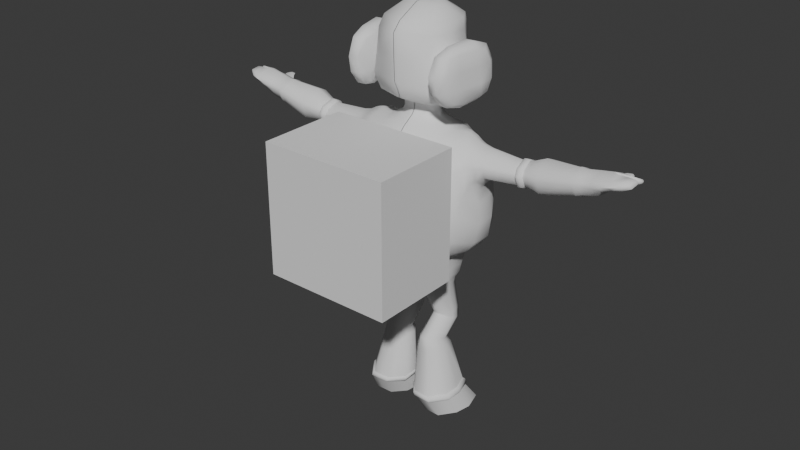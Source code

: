 # Source: Dagobert.blend  (saved by Blender 4.0.36; exported with 4.5.12 LTS)
import bpy
from mathutils import Matrix  # noqa: F401  (used for matrix-valued properties, if any)

bpy.ops.wm.read_factory_settings(use_empty=True)
scene = bpy.context.scene
scene.name = 'Scene'

# ---- collections
col_collection = bpy.data.collections.new('Collection'); scene.collection.children.link(col_collection)

# ---- node groups
ng_auto_smooth = bpy.data.node_groups.new('Auto Smooth', 'GeometryNodeTree')
_s = ng_auto_smooth.interface.new_socket(name='Geometry', in_out='OUTPUT', socket_type='NodeSocketGeometry')
_s = ng_auto_smooth.interface.new_socket(name='Geometry', in_out='INPUT', socket_type='NodeSocketGeometry')
_s = ng_auto_smooth.interface.new_socket(name='Angle', in_out='INPUT', socket_type='NodeSocketFloat')
_s.subtype = 'ANGLE'
_s.min_value = 0.0
_s.max_value = 3.142
ng_auto_smooth.is_modifier = True
_N = ng_auto_smooth.nodes; _L = ng_auto_smooth.links
n0 = _N.new('NodeGroupOutput'); n0.name = 'Group Output'; n0.location = (480, -100)
n1 = _N.new('NodeGroupInput'); n1.name = 'Group Input'; n1.location = (-420, -300)
n2 = _N.new('NodeGroupInput'); n2.name = 'Group Input.001'; n2.location = (-60, -100)
n3 = _N.new('GeometryNodeSetShadeSmooth'); n3.name = 'Set Shade Smooth'; n3.location = (120, -100)
n3.domain = 'EDGE'
n4 = _N.new('GeometryNodeSetShadeSmooth'); n4.name = 'Set Shade Smooth.001'; n4.location = (300, -100)
n5 = _N.new('GeometryNodeInputMeshEdgeAngle'); n5.name = 'Edge Angle'; n5.location = (-420, -220)
n6 = _N.new('GeometryNodeInputEdgeSmooth'); n6.name = 'Is Edge Smooth'; n6.location = (-60, -160)
n7 = _N.new('GeometryNodeInputShadeSmooth'); n7.name = 'Is Face Smooth'; n7.location = (-240, -340)
n8 = _N.new('FunctionNodeBooleanMath'); n8.name = 'Boolean Math'; n8.location = (-60, -220)
n9 = _N.new('FunctionNodeCompare'); n9.name = 'Compare'; n9.location = (-240, -180)
n9.operation = 'LESS_EQUAL'
_L.new(n5.outputs[0], n9.inputs[0])
_L.new(n4.outputs[0], n0.inputs[0])
_L.new(n1.outputs[1], n9.inputs[1])
_L.new(n9.outputs[0], n8.inputs[0])
_L.new(n7.outputs[0], n8.inputs[1])
_L.new(n2.outputs[0], n3.inputs[0])
_L.new(n6.outputs[0], n3.inputs[1])
_L.new(n3.outputs[0], n4.inputs[0])
_L.new(n8.outputs[0], n3.inputs[2])
n0.is_active_output = True

# ---- world
world_world = bpy.data.worlds.new('World'); scene.world = world_world
world_world.use_nodes = True; world_world.node_tree.nodes.clear()
_N = world_world.node_tree.nodes; _L = world_world.node_tree.links
n0 = _N.new('ShaderNodeOutputWorld'); n0.name = 'World Output'; n0.location = (300, 300)
n1 = _N.new('ShaderNodeBackground'); n1.name = 'Background'; n1.location = (10, 300)
n1.inputs[0].default_value = (0.05088, 0.05088, 0.05088, 1.0)
_L.new(n1.outputs[0], n0.inputs[0])
n0.is_active_output = True
world_world.color = (0.05088, 0.05088, 0.05088)
world_world.use_sun_shadow = False
world_world.sun_shadow_jitter_overblur = 0.0

# ---- meshes
me_cube_001 = bpy.data.meshes.new('Cube.001')
me_cube_001.from_pydata([(-0.4032, -0.7068, 0.6945), (-0.4054, 0.6933, 0.6956), (-1.681, -0.1648, 2.266), (-0.5444, -0.7241, 1.902), (-0.5714, 0.7664, 1.704), (-1.676, 0.1331, 2.269), (-1.708, 0.1466, 2.045), (-0.06156, 0.795, 0.6885), (-0.05813, -0.8033, 0.6909), (-0.06089, -0.848, 1.798), (-0.06171, 0.9148, 1.709), (-0.7939, -0.1294, 0.6766), (-1.706, -0.1692, 2.043), (-1.696, 0.1892, 2.179), (-1.66, 0.002906, 2.33), (-0.4742, -0.3981, 0.475), (-0.5855, 0.8599, 1.391), (-1.694, -0.2139, 2.176), (-1.714, -0.002724, 1.97), (-0.5831, -0.8102, 1.391), (-0.06145, 1.035, 1.403), (-0.0575, -0.9048, 1.34), (-1.111, -0.1423, 1.264), (-0.6508, -0.464, 0.6916), (-0.05532, -0.4321, 2.521), (-0.05925, -0.713, 0.5547), (-0.8721, -0.5363, 2.062), (-0.9463, -0.483, 1.43), (-0.8186, 0.5177, 1.714), (-0.6463, 0.4851, 0.6837), (-0.0618, 0.3797, 2.515), (-0.06169, 0.6589, 0.5534), (-0.2307, -0.1384, 2.696), (-0.9056, 0.4714, 1.419), (-0.5411, -0.4458, 0.5834), (-0.684, -0.1158, 0.5922), (-0.5478, 0.4545, 0.5817), (-0.2232, 0.09759, 2.695), (-0.2916, -0.04071, 2.688), (-0.05543, 0.1821, 2.705), (-0.06267, 0.4931, 0.2545), (-0.09255, -0.1019, -0.008011), (-0.05537, -0.2134, 2.711), (-0.0612, -0.521, 0.282), (-0.3434, -0.2107, 2.538), (-0.3196, 0.1823, 2.543), (-0.4416, -0.3659, 0.323), (-0.5857, -0.06494, 0.3403), (-0.466, 0.3936, 0.2987), (-0.6107, -0.08842, 0.494), (-0.05534, -0.3315, 2.588), (-0.457, -0.05232, 2.526), (-0.05543, 0.275, 2.597), (-0.06206, 0.5592, 0.427), (-0.4839, 0.4281, 0.4671), (-0.06051, -0.6166, 0.4266), (-1.796, -0.001501, 1.951), (-2.968, -0.2188, 2.352), (-1.793, 0.08563, 1.995), (-1.789, 0.1715, 2.039), (-1.777, 0.2195, 2.195), (-1.757, 0.1528, 2.301), (-1.75, 0.07818, 2.338), (-1.743, 0.00294, 2.371), (-1.79, -0.1986, 2.038), (-2.663, -0.212, 2.327), (-2.928, 0.338, 2.272), (-2.65, -0.1718, 2.41), (-2.628, 0.004773, 2.479), (-2.645, 0.1335, 2.424), (-2.675, 0.1957, 2.324), (-2.698, 0.1658, 2.212), (-2.683, 0.005219, 2.117), (-2.676, -0.1643, 2.192), (-3.073, 0.01908, 2.365), (-2.967, -0.21, 2.465), (-3.003, 0.02405, 2.54), (-2.987, 0.1348, 2.483), (-2.997, 0.1677, 2.372), (-2.937, 0.1627, 2.248), (-2.905, -0.003895, 2.215), (-2.899, -0.141, 2.24), (-2.924, 0.3858, 2.366), (-3.048, 0.3388, 2.38), (-3.05, 0.2728, 2.282), (-2.985, 0.4299, 2.281), (-2.985, 0.4722, 2.358), (-3.074, 0.422, 2.372), (-3.077, 0.3624, 2.298), (-3.084, 0.04373, 2.535), (-3.139, 0.04876, 2.404), (-3.087, 0.1512, 2.495), (-3.129, 0.1698, 2.402), (-3.112, -0.2052, 2.392), (-3.152, 0.008455, 2.397), (-3.075, -0.1893, 2.49), (-3.075, 0.0007337, 2.532), (-3.307, 0.0979, 2.508), (-3.327, 0.1139, 2.449), (-3.321, 0.1713, 2.479), (-3.328, 0.176, 2.432), (-3.322, -0.09997, 2.443), (-3.329, 0.02843, 2.464), (-3.302, -0.1391, 2.513), (-3.31, 0.005538, 2.529), (-3.251, 0.1649, 2.476), (-3.23, 0.065, 2.533), (-3.28, 0.1868, 2.409), (-3.302, 0.08498, 2.445), (-3.281, 0.02566, 2.439), (-3.218, -0.004644, 2.54), (-3.236, -0.178, 2.419), (-3.197, -0.1788, 2.51), (-2.074, 0.2725, 2.245), (-2.086, 0.2143, 2.056), (-2.093, 0.006337, 1.947), (-2.086, -0.2333, 2.054), (-2.053, 0.1886, 2.378), (-2.038, 0.006337, 2.459), (-2.074, -0.2923, 2.245), (-2.061, -0.2291, 2.363), (-0.06238, 0.3785, 0.09136), (-0.05264, -0.1304, 0.04898), (-0.06045, -0.4177, 0.1397), (-0.3923, -0.3575, 0.1788), (-0.5614, -0.05464, 0.1967), (-0.4517, 0.3218, 0.1582), (-0.5363, -0.04389, 0.1027), (-0.2363, 0.2587, 0.017), (-0.4537, 0.2418, 0.08234), (-0.3891, -0.2977, 0.06577), (-0.1308, -0.3058, 0.02618), (-0.244, 0.06955, -0.9269), (-0.447, 0.05713, -0.9144), (-0.4797, -0.2092, -0.8355), (-0.1378, -0.09173, -0.06816), (-0.3831, -0.37, -0.8145), (-0.2667, -0.3615, -0.8206), (-0.2404, 0.2292, -0.0633), (-0.4503, 0.2184, -0.03474), (-0.4971, -0.01911, -0.02956), (-0.3875, -0.228, -0.04732), (-0.1717, -0.23, -0.05843), (-0.1386, -0.2176, -0.8914), (-0.0966, -0.215, -1.036), (-0.5395, -0.2047, -1.012), (-0.2007, 0.1052, -1.02), (-0.4979, 0.08824, -1.011), (-0.4102, -0.3656, -1.021), (-0.225, -0.3583, -1.028), (-0.1828, -0.1125, -2.132), (-0.7796, -0.1009, -2.107), (-0.3066, 0.4508, -2.108), (-0.7466, 0.4453, -2.102), (-0.6053, -0.3387, -2.109), (-0.3449, -0.3241, -2.116), (-0.2363, 0.3416, -0.5082), (-0.4424, 0.3287, -0.5032), (-0.4966, 0.1143, -0.5056), (-0.3941, -0.03098, -0.5158), (-0.2499, -0.02656, -0.5256), (-0.1404, 0.1129, -0.5299), (-0.2278, 0.343, -0.7074), (-0.4525, 0.3323, -0.6942), (-0.5082, 0.1143, -0.6175), (-0.3924, -0.03551, -0.5484), (-0.2509, -0.03284, -0.5548), (-0.1302, 0.1022, -0.634), (-0.7439, -0.2676, -1.799), (-0.5623, -0.5052, -1.804), (-0.2776, 0.2447, -1.814), (-0.6824, 0.2319, -1.8), (-0.1278, -0.2797, -1.83), (-0.2993, -0.4903, -1.812), (-0.5576, -0.5293, -1.778), (-0.6879, 0.2596, -1.782), (-0.2772, -0.5131, -1.787), (-0.7589, -0.2728, -1.773), (-0.2583, 0.2693, -1.803), (-0.09381, -0.2853, -1.809), (-0.5458, -0.5278, -1.735), (-0.666, 0.2491, -1.716), (-0.2588, -0.5131, -1.743), (-0.7392, -0.2707, -1.724), (-0.2353, 0.2663, -1.724), (-0.06922, -0.286, -1.753), (-0.5271, -0.504, -1.713), (-0.6422, 0.2174, -1.696), (-0.2624, -0.4902, -1.721), (-0.7089, -0.265, -1.704), (-0.2427, 0.2321, -1.7), (-0.08557, -0.2787, -1.727), (-0.3158, -0.6455, 0.5695), (-0.3383, 0.6023, 0.573), (-0.2382, -0.5001, 0.303), (-0.278, 0.4792, 0.2727), (-0.263, -0.5667, 0.4523), (-0.2902, 0.5354, 0.4515), (-0.2151, -0.4552, 0.1561), (-0.2661, 0.3732, 0.1128), (-0.3462, 0.2673, 0.04858), (-0.2315, -0.3587, 0.03966), (-0.3489, 0.2548, -0.05197), (-0.2497, -0.2675, -0.05351), (-0.3433, 0.1325, -0.9331), (-0.3239, -0.369, -0.8174), (-0.3489, 0.1095, -1.02), (-0.3316, -0.3645, -1.026), (-0.5034, -0.1042, -2.124), (-0.523, 0.5269, -2.11), (-0.4976, -0.331, -2.114), (-0.3219, -0.03941, -0.5225), (-0.3407, 0.3498, -0.5043), (-0.342, 0.3531, -0.706), (-0.3196, -0.04147, -0.5476), (-0.4528, -0.4988, -1.808), (-0.4771, 0.2474, -1.804), (-0.4689, 0.2722, -1.791), (-0.4424, -0.5226, -1.783), (-0.4251, -0.5218, -1.739), (-0.4512, 0.2642, -1.719), (-0.4421, 0.2319, -1.698), (-0.4174, -0.4984, -1.717), (-0.7959, 0.1849, 0.6656), (-1.668, 0.06831, 2.302), (-1.711, 0.07277, 2.008), (-1.111, 0.1421, 1.273), (-0.6835, 0.1906, 0.5812), (-0.151, 0.1231, -0.006401), (-0.2724, 0.02819, 2.69), (-0.5743, 0.1999, 0.3234), (-0.6027, 0.1986, 0.4808), (-0.4272, 0.06204, 2.531), (-1.765, -0.1922, 2.295), (-1.778, -0.248, 2.194), (-2.636, 0.06933, 2.452), (-2.679, 0.07877, 2.155), (-2.972, 0.08047, 2.515), (-2.912, 0.0905, 2.226), (-3.029, 0.1106, 2.367), (-3.08, 0.09636, 2.524), (-3.136, 0.1097, 2.383), (-3.319, 0.1339, 2.495), (-3.332, 0.1469, 2.437), (-3.291, 0.1362, 2.404), (-3.236, 0.1048, 2.512), (-2.089, 0.1103, 2.001), (-2.045, 0.09745, 2.419), (-0.05561, 0.2328, 0.02851), (-0.5509, 0.1787, 0.1778), (-0.518, 0.1179, 0.09792), (-0.486, 0.1037, -0.02565), (-0.1597, 0.1049, -0.06962), (-0.4983, -0.08328, -0.8832), (-0.1282, -0.07626, -0.9066), (-0.5495, -0.06612, -1.01), (-0.09354, -0.05838, -1.026), (-0.8275, 0.1498, -2.108), (-0.1429, 0.1475, -2.127), (-0.1748, 0.2295, -0.518), (-0.4807, 0.2173, -0.5044), (-0.4913, 0.2198, -0.655), (-0.165, 0.2267, -0.674), (-0.754, -0.02293, -1.799), (-0.1299, -0.0219, -1.827), (-0.1038, -0.01111, -1.812), (-0.7659, -0.01164, -1.775), (-0.7442, -0.01514, -1.719), (-0.07478, -0.01149, -1.744), (-0.0877, -0.0251, -1.716), (-0.7179, -0.02829, -1.701), (-0.5124, 0.1469, -2.135), (-0.2963, -0.03359, 2.775), (-0.235, -0.1376, 2.782), (-0.05538, -0.2179, 2.801), (-0.2214, 0.1182, 2.776), (-0.05545, 0.2239, 2.763), (-0.2734, 0.03693, 2.778), (-0.07361, 0.1029, 4.2), (-0.07361, 0.0, 4.2), (-0.282, 0.0, 4.173), (-0.232, -0.1058, 4.179), (-0.07361, -0.1768, 4.2), (-0.2336, 0.1326, 4.179), (-0.07361, 0.2058, 4.2), (-0.2578, 0.06631, 4.176), (-0.4101, -0.3612, 3.997), (-0.07361, -0.5249, 4.021), (-0.5204, -0.1088, 3.984), (-0.4935, 0.1967, 3.987), (-0.3633, 0.4044, 3.995), (-0.07361, 0.534, 4.021), (-0.4855, -0.3459, 2.924), (-0.5527, 0.2112, 2.913), (-0.05548, 0.5754, 2.849), (-0.05537, -0.521, 2.951), (-0.6062, -0.1045, 2.913), (-0.2953, 0.4156, 2.843), (-0.264, -0.1583, 2.602), (-0.2506, 0.1187, 2.61), (-0.3311, -0.04653, 2.589), (-0.05543, 0.2064, 2.653), (-0.05536, -0.2547, 2.642), (-0.3249, 0.03604, 2.594), (-0.05539, -0.5739, 3.086), (-0.6384, -0.1103, 3.035), (-0.4021, 0.4922, 3.051), (-0.5058, -0.3985, 3.055), (-0.6113, 0.2312, 3.037), (-0.05548, 0.6365, 3.09), (-0.312, -0.2354, 2.842), (-0.362, 0.07844, 2.795), (-0.05546, 0.4005, 2.762), (-0.05538, -0.354, 2.864), (-0.3958, -0.04159, 2.834), (-0.2184, 0.2662, 2.762), (-0.05541, -0.6351, 3.21), (-0.6388, -0.1047, 3.159), (-0.4124, 0.4971, 3.225), (-0.5092, -0.4565, 3.181), (-0.6177, 0.2304, 3.165), (-0.05559, 0.5986, 3.277), (-0.05546, -0.6507, 3.591), (-0.5826, -0.1114, 3.502), (-0.3805, 0.4561, 3.57), (-0.446, -0.4673, 3.555), (-0.5426, 0.2299, 3.511), (-0.05548, 0.5986, 3.624), (-0.07361, -0.6558, 3.88), (-0.5199, -0.1189, 3.83), (-0.3611, 0.4533, 3.86), (-0.4101, -0.471, 3.854), (-0.4908, 0.2227, 3.833), (-0.07361, 0.5986, 3.892), (-0.5657, -0.296, 3.468), (-0.5792, -0.2939, 3.244), (-0.6309, -0.0111, 3.217), (-0.6112, -0.00927, 3.442), (-0.8758, -0.3484, 3.452), (-0.8929, -0.3245, 3.221), (-0.9476, 0.008078, 3.228), (-0.9302, -0.01442, 3.46), (-0.5916, -0.3283, 3.676), (-0.63, 0.01016, 3.694), (-0.8586, -0.3719, 3.682), (-0.9128, -0.03763, 3.692), (-0.6184, -0.2536, 3.012), (-0.66, 0.06281, 3.048), (-0.8963, -0.3064, 3.012), (-0.937, 0.01679, 3.038), (-0.5745, -0.5311, 3.436), (-0.5801, -0.4947, 3.206), (-0.8367, -0.5851, 3.447), (-0.8539, -0.5562, 3.217), (-0.8292, -0.4986, 3.655), (-0.5765, -0.5131, 3.644), (-0.5918, -0.4359, 3.021), (-0.8714, -0.4453, 3.031), (-0.6747, 0.2524, 3.25), (-0.6699, 0.2374, 3.471), (-0.9629, 0.2196, 3.249), (-0.951, 0.2061, 3.47), (-0.6603, 0.1812, 3.682), (-0.9381, 0.08645, 3.68), (-0.9645, 0.1278, 3.09), (-0.6745, 0.2322, 3.094), (-1.201, -0.2026, 2.0), (-1.021, -0.2713, 1.893), (-1.173, 0.1559, 2.271), (-0.9326, 0.2622, 2.2), (-1.16, -0.2102, 2.295), (-0.9211, -0.2516, 2.347), (-1.018, 0.1627, 1.806), (-1.239, 0.1265, 1.999), (-0.9965, -0.3525, 2.141), (-1.208, -0.2779, 2.16), (-0.881, 0.00168, 2.455), (-1.119, -0.001722, 2.367), (-1.191, -0.0506, 1.917), (-1.057, -0.09055, 1.73), (-0.9864, 0.2696, 1.894), (-1.207, 0.1964, 2.177), (-1.138, 0.0855, 2.332), (-0.9066, 0.1489, 2.36), (-1.214, 0.04282, 1.95), (-1.047, 0.04636, 1.768), (-1.87, -0.2213, 2.206), (-1.81, -0.2115, 2.196), (-1.798, -0.1647, 2.282), (-1.858, -0.173, 2.295), (-1.776, 0.003072, 2.348), (-1.837, 0.003287, 2.367), (-1.852, 0.1393, 2.305), (-1.791, 0.1318, 2.288), (-1.811, 0.189, 2.196), (-1.873, 0.2006, 2.207), (-1.823, 0.1478, 2.063), (-1.884, 0.157, 2.066), (-1.89, 0.0015, 1.985), (-1.829, 0.0001932, 1.987), (-1.822, -0.1688, 2.062), (-1.883, -0.1772, 2.065), (-1.783, 0.06775, 2.319), (-1.844, 0.07145, 2.337), (-1.826, 0.07446, 2.025), (-1.887, 0.07941, 2.026), (-1.706, 0.1536, 2.291), (-1.74, 0.08466, 1.986), (-1.737, 0.1704, 2.03), (-1.698, 0.07895, 2.329), (-1.725, 0.2189, 2.186), (-1.691, 0.003122, 2.363), (-1.712, -0.1931, 2.287), (-1.724, -0.2499, 2.184), (-1.736, -0.1991, 2.028), (-1.743, -0.002935, 1.942), (-0.4923, 0.861, 1.057), (-0.4498, 0.7833, 0.8359), (-0.06148, 0.9275, 0.843), (-0.06141, 1.028, 1.065), (-0.05661, -0.9081, 1.031), (-0.05711, -0.8691, 0.8336), (-0.9122, -0.144, 0.7718), (-1.043, -0.1593, 0.9466), (-0.4691, -0.7585, 0.8299), (-0.531, -0.8023, 1.036), (-0.8627, -0.5104, 1.02), (-0.7549, -0.4858, 0.8113), (-0.8664, 0.5199, 1.008), (-0.7489, 0.5123, 0.8011), (-1.05, 0.1584, 0.9413), (-0.9155, 0.1768, 0.7632), (-0.3468, -0.5129, 2.392), (-0.4449, -0.5917, 2.234), (-0.4154, 0.4581, 2.381), (-0.4523, 0.5674, 2.237), (-0.06183, 0.677, 2.191), (-0.06181, 0.5215, 2.391), (-0.06162, -0.5653, 2.396), (-0.06176, -0.699, 2.164), (-0.5591, -0.05442, 2.48), (-0.7124, -0.02894, 2.504), (-0.7184, -0.3155, 2.407), (-0.4561, -0.318, 2.455), (-0.6699, 0.3883, 2.274), (-0.4394, 0.298, 2.448), (-0.7054, 0.1532, 2.467), (-0.5471, 0.1001, 2.475), (-0.05896, -0.7405, 0.5947), (-0.7126, -0.1198, 0.6189), (-0.5695, -0.4532, 0.6161), (-0.06164, 0.6944, 0.5933), (-0.5721, 0.4635, 0.6135), (-0.7125, 0.1894, 0.6079), (-0.3554, 0.6259, 0.6098), (-0.3383, -0.6659, 0.6062), (-0.4915, -0.4271, 0.5478), (-0.06182, 0.5836, 0.5092), (-0.4966, 0.4373, 0.545), (-0.6305, -0.1015, 0.5657), (-0.06023, -0.6649, 0.5026), (-0.2994, 0.5533, 0.5321), (-0.2755, -0.6116, 0.5257), (-0.6228, 0.1955, 0.5529), (-2.604, 0.1672, 2.175), (-2.602, -0.1851, 2.167), (-2.569, 0.1495, 2.424), (-2.59, -0.2319, 2.318), (-2.59, 0.2152, 2.317), (-2.609, 0.004974, 2.082), (-2.555, 0.004974, 2.488), (-2.578, -0.183, 2.411), (-2.606, 0.08746, 2.125), (-2.562, 0.07725, 2.456), (-2.545, 0.2092, 2.31), (-2.565, 0.005442, 2.083), (-2.51, 0.005442, 2.475), (-2.534, -0.1748, 2.401), (-2.558, 0.1647, 2.166), (-2.558, -0.178, 2.164), (-2.525, 0.145, 2.413), (-2.546, -0.2232, 2.31), (-2.562, 0.08506, 2.124), (-2.518, 0.0752, 2.444), (-0.6965, -0.0141, 3.785), (-0.651, -0.3585, 3.756), (-0.6859, -0.2542, 2.931), (-0.7356, 0.05774, 2.97), (-0.6078, -0.6931, 3.421), (-0.6159, -0.6514, 3.191), (-0.6211, -0.5874, 3.662), (-0.6453, -0.4862, 2.984), (-0.7709, 0.3484, 3.485), (-0.7748, 0.352, 3.268), (-0.7379, 0.2195, 3.707), (-0.766, 0.2717, 3.075), (-0.836, -0.03462, 3.793), (-0.8102, -0.2704, 2.932), (-0.7457, -0.6738, 3.192), (-0.774, -0.5049, 2.985), (-0.8865, 0.3318, 3.485), (-0.8674, 0.2051, 3.71), (-0.7851, -0.3781, 3.761), (-0.8545, 0.04326, 2.971), (-0.7377, -0.7146, 3.423), (-0.7514, -0.6078, 3.664), (-0.8887, 0.3347, 3.268), (-0.8817, 0.2563, 3.076), (-0.004096, 0.7949, 0.6885), (-0.003846, -0.8049, 0.6906), (-0.004032, -0.8489, 1.798), (-0.004096, 0.9147, 1.709), (-0.004096, 1.035, 1.403), (-0.003804, -0.9056, 1.34), (-0.004084, -0.4322, 2.521), (-0.003921, -0.7142, 0.5544), (-0.004093, 0.3795, 2.515), (-0.004096, 0.6587, 0.5534), (-0.004092, 0.182, 2.705), (-0.004096, 0.493, 0.2544), (-0.004088, -0.2135, 2.711), (-0.004047, -0.5215, 0.2817), (-0.004086, -0.3316, 2.588), (-0.004092, 0.2749, 2.597), (-0.004096, 0.5591, 0.427), (-0.004005, -0.6177, 0.4263), (-0.004096, 0.3786, 0.0912), (-0.004096, -0.1311, 0.04729), (-0.00408, -0.4173, 0.139), (-0.004096, 0.232, 0.02763), (-0.004089, -0.218, 2.801), (-0.004093, 0.2238, 2.763), (-0.004096, 0.1029, 4.2), (-0.004096, 0.0, 4.2), (-0.004096, -0.1768, 4.2), (-0.004096, 0.2058, 4.2), (-0.004096, -0.5249, 4.021), (-0.004096, 0.534, 4.021), (-0.004095, 0.5754, 2.849), (-0.004088, -0.5209, 2.951), (-0.004092, 0.2062, 2.653), (-0.004087, -0.2548, 2.642), (-0.004089, -0.5739, 3.086), (-0.004096, 0.6365, 3.09), (-0.004094, 0.4004, 2.762), (-0.004088, -0.354, 2.864), (-0.004091, -0.6351, 3.21), (-0.004096, 0.5986, 3.277), (-0.004095, -0.6507, 3.591), (-0.004096, 0.5986, 3.624), (-0.004096, -0.6558, 3.88), (-0.004096, 0.5986, 3.892), (-0.004096, 0.9275, 0.843), (-0.004096, 1.028, 1.065), (-0.003744, -0.9092, 1.031), (-0.003778, -0.8706, 0.8333), (-0.004095, 0.6769, 2.191), (-0.004094, 0.5213, 2.391), (-0.004081, -0.5654, 2.396), (-0.004091, -0.6992, 2.164), (-0.003902, -0.7419, 0.5944), (-0.004096, 0.6942, 0.5934), (-0.004096, 0.5835, 0.5092), (-0.003987, -0.6664, 0.5022), (-1.096, -0.242, 1.939), (-1.084, -0.322, 2.149), (-1.1, -0.08115, 1.836), (-1.027, 0.2173, 2.225), (-1.057, 0.2234, 2.018), (-0.9855, 0.1341, 2.335), (-0.9955, -0.2359, 2.326), (-0.9696, 0.001237, 2.403), (-1.11, 0.02832, 1.859), (-1.095, 0.1098, 1.902), (-0.9832, -0.3741, 1.718), (-0.9343, -0.4175, 2.103), (-1.077, -0.1287, 1.557), (-0.9558, 0.3551, 1.793), (-1.07, 0.1069, 1.591), (-1.0, 0.277, 1.663), (-0.8244, 0.1573, 2.412), (-0.8054, -0.01375, 2.489), (-0.8408, -0.2834, 2.377), (-0.8514, 0.3041, 2.226), (-1.689, -0.1962, 2.209), (-1.689, 0.1689, 2.211), (-2.658, -0.1982, 2.357), (-2.659, 0.1716, 2.364), (-2.964, -0.245, 2.412), (-3.084, 0.02611, 2.463), (-3.006, 0.1551, 2.42), (-3.135, 0.02587, 2.471), (-3.106, 0.1764, 2.44), (-3.087, -0.2384, 2.436), (-3.135, 0.03385, 2.471), (-3.325, 0.1058, 2.479), (-3.331, 0.1795, 2.455), (-3.317, -0.1338, 2.48), (-3.33, 0.02828, 2.498), (-3.29, 0.06854, 2.497), (-3.269, 0.1921, 2.436), (-3.198, -0.2152, 2.464), (-3.285, 0.0415, 2.509), (-1.773, -0.2279, 2.231), (-1.77, 0.1955, 2.233), (-2.069, -0.2695, 2.287), (-2.066, 0.2422, 2.293), (-3.338, 0.1446, 2.467), (-0.9669, 0.2666, 2.005), (-1.194, 0.1817, 2.211), (-0.9541, -0.3172, 2.216), (-1.19, -0.2536, 2.209), (-1.866, -0.2039, 2.239), (-1.806, -0.1946, 2.227), (-1.865, 0.1785, 2.243), (-1.804, 0.1683, 2.23), (-1.718, 0.1954, 2.224), (-1.72, -0.2294, 2.221), (-0.5088, -0.677, 2.022), (-0.8166, -0.478, 2.186), (-0.06183, -0.8014, 1.932), (-0.7522, 0.4876, 1.986), (-0.5281, 0.6622, 2.044), (-0.06175, 0.7828, 1.994), (-2.586, -0.2143, 2.352), (-2.583, 0.1918, 2.356), (-2.538, 0.1861, 2.347), (-2.542, -0.2057, 2.343), (-0.004096, -0.8022, 1.932), (-0.004095, 0.7826, 1.994), (-1.052, -0.2912, 2.213), (-1.046, 0.2208, 2.093), (-0.9126, 0.3433, 1.968), (-0.8853, -0.3703, 2.202), (-3.052, 0.1556, 2.394), (-2.813, -0.197, 2.436), (-2.819, 0.007447, 2.514), (-2.82, 0.128, 2.466), (-2.852, 0.1899, 2.37), (-2.824, -0.2224, 2.344), (-2.796, -0.1654, 2.217), (-2.787, 0.001907, 2.147), (-2.802, 0.1535, 2.219), (-2.982, 0.3875, 2.391), (-2.977, 0.3096, 2.268), (-3.033, 0.4618, 2.37), (-3.029, 0.4091, 2.289), (-2.793, 0.07965, 2.18), (-2.809, 0.06615, 2.492), (-2.834, 0.1595, 2.405), (-2.821, -0.2191, 2.383), (-2.724, 0.2103, 2.271), (-3.071, 0.292, 2.331), (-3.041, 0.4572, 2.324), (-2.983, 0.4666, 2.313), (-2.99, 0.1692, 2.31), (-2.914, 0.3673, 2.312), (-3.087, 0.4024, 2.333), (-2.834, 0.2521, 2.246), (-2.833, 0.2773, 2.338), (-2.996, 0.2387, 2.36), (-2.989, 0.2289, 2.263), (-2.9, 0.2343, 2.242), (-2.915, 0.2653, 2.365), (-3.017, 0.227, 2.317), (-2.825, 0.2742, 2.287)], [], [(622, 435, 436, 623), (24, 443, 432, 438), (437, 434, 445, 30), (21, 9, 3, 19), (33, 28, 4, 16), (16, 4, 10, 20), (450, 34, 192, 455), (443, 44, 51, 440), (453, 227, 35, 449), (12, 366, 375, 17), (583, 369, 383, 580), (197, 53, 40, 195), (6, 373, 384, 225), (425, 19, 27, 426), (574, 576, 22, 27), (428, 33, 16, 416), (8, 421, 424, 0), (50, 44, 443, 24), (582, 442, 441, 581), (23, 427, 422, 11), (617, 412, 233, 603), (0, 424, 427, 23), (620, 439, 433, 618), (19, 3, 26, 27), (449, 35, 34, 450), (63, 62, 402, 390), (401, 386, 119, 116), (368, 5, 224, 382), (382, 224, 14, 377), (576, 379, 385, 578), (2, 370, 377, 14), (621, 444, 435, 622), (574, 575, 374, 367), (585, 5, 368, 609), (454, 193, 36, 452), (579, 372, 380, 577), (614, 395, 113, 606), (633, 582, 371, 610), (15, 49, 47, 46), (578, 385, 372, 579), (298, 32, 38, 300), (303, 232, 51, 300), (302, 298, 44, 50), (250, 129, 139, 251), (196, 15, 46, 194), (580, 383, 376, 581), (231, 54, 48, 230), (463, 458, 54, 231), (232, 447, 440, 51), (462, 456, 15, 196), (45, 445, 447, 232), (301, 299, 37, 39), (456, 459, 49, 15), (461, 457, 53, 197), (465, 467, 65, 73), (473, 466, 69, 235), (468, 464, 71, 70), (469, 465, 73, 72), (395, 397, 114, 113), (58, 56, 399, 404), (604, 60, 394, 615), (612, 389, 120, 605), (641, 640, 81, 80), (650, 635, 75, 588), (635, 636, 76, 75), (649, 638, 78, 590), (472, 469, 72, 236), (625, 468, 70, 587), (471, 470, 68, 67), (624, 471, 67, 586), (74, 57, 93, 94), (239, 238, 80, 74), (80, 81, 57, 74), (590, 634, 92, 592), (659, 665, 656, 82), (648, 637, 77, 237), (640, 639, 57, 81), (647, 641, 80, 238), (84, 652, 657, 88), (663, 659, 82, 643), (661, 664, 652, 84), (662, 661, 84, 644), (645, 653, 657, 87), (82, 656, 654, 86), (644, 84, 88, 646), (643, 82, 86, 645), (602, 109, 102, 598), (239, 90, 241), (237, 77, 91, 240), (589, 76, 89, 591), (245, 105, 99, 242), (75, 76, 95), (588, 75, 95, 593), (589, 74, 94, 594), (607, 242, 99, 596), (597, 103, 104, 598), (109, 111, 101, 102), (600, 107, 100, 596), (112, 110, 104, 103), (599, 106, 97, 595), (601, 112, 103, 597), (244, 108, 98, 243), (241, 90, 108, 244), (591, 89, 106, 599), (592, 92, 107, 600), (240, 91, 105, 245), (593, 95, 112, 601), (95, 96, 110, 112), (94, 93, 111, 109), (594, 94, 109, 602), (64, 234, 387, 400), (233, 63, 390, 388), (403, 392, 117, 247), (56, 64, 400, 399), (405, 398, 115, 246), (59, 58, 404, 396), (60, 59, 396, 394), (389, 391, 118, 120), (249, 126, 129, 250), (124, 125, 127, 130), (46, 47, 125, 124), (195, 40, 121, 199), (194, 46, 124, 198), (230, 48, 126, 249), (41, 131, 142, 135), (200, 199, 121, 128), (228, 248, 122, 41), (123, 131, 41, 122), (201, 131, 123, 198), (200, 202, 139, 129), (136, 134, 145, 148), (143, 137, 149, 144), (140, 141, 130, 127), (201, 203, 142, 131), (252, 138, 128, 228), (212, 157, 139, 202), (260, 158, 140, 251), (158, 159, 141, 140), (211, 160, 142, 203), (160, 161, 135, 142), (259, 156, 138, 252), (216, 170, 152, 209), (169, 168, 151, 154), (204, 132, 146, 206), (254, 143, 144, 256), (205, 136, 148, 207), (253, 133, 147, 255), (271, 209, 152, 258), (208, 210, 154, 151), (264, 172, 150, 258), (215, 169, 154, 210), (263, 171, 153, 257), (172, 173, 155, 150), (262, 162, 156, 259), (166, 167, 161, 160), (214, 166, 160, 211), (164, 165, 159, 158), (261, 164, 158, 260), (213, 163, 157, 212), (204, 133, 163, 213), (253, 134, 164, 261), (134, 136, 165, 164), (205, 137, 166, 214), (137, 143, 167, 166), (254, 132, 162, 262), (179, 176, 173, 172), (266, 175, 171, 263), (218, 174, 169, 215), (265, 179, 172, 264), (174, 177, 168, 169), (217, 178, 170, 216), (220, 184, 178, 217), (180, 183, 177, 174), (268, 185, 179, 265), (219, 180, 174, 218), (267, 181, 175, 266), (185, 182, 176, 179), (191, 188, 182, 185), (270, 187, 181, 267), (222, 186, 180, 219), (269, 191, 185, 268), (186, 189, 183, 180), (221, 190, 184, 220), (206, 146, 190, 221), (148, 145, 189, 186), (256, 144, 191, 269), (207, 148, 186, 222), (255, 147, 187, 270), (144, 149, 188, 191), (149, 207, 222, 188), (147, 206, 221, 187), (187, 221, 220, 181), (188, 222, 219, 182), (182, 219, 218, 176), (181, 220, 217, 175), (175, 217, 216, 171), (176, 218, 215, 173), (136, 205, 214, 165), (132, 204, 213, 162), (162, 213, 212, 156), (165, 214, 211, 159), (173, 215, 210, 155), (150, 155, 210, 208), (257, 153, 209, 271), (137, 205, 207, 149), (133, 204, 206, 147), (171, 216, 209, 153), (159, 211, 203, 141), (156, 212, 202, 138), (130, 141, 203, 201), (128, 138, 202, 200), (130, 201, 198, 124), (129, 126, 199, 200), (43, 194, 198, 123), (48, 195, 199, 126), (458, 461, 197, 54), (460, 462, 196, 55), (55, 196, 194, 43), (54, 197, 195, 48), (151, 257, 271, 208), (145, 255, 270, 189), (146, 256, 269, 190), (190, 269, 268, 184), (189, 270, 267, 183), (183, 267, 266, 177), (184, 268, 265, 178), (178, 265, 264, 170), (177, 266, 263, 168), (143, 254, 262, 167), (133, 253, 261, 163), (163, 261, 260, 157), (167, 262, 259, 161), (168, 263, 257, 151), (170, 264, 258, 152), (208, 271, 258, 150), (134, 253, 255, 145), (132, 254, 256, 146), (161, 259, 252, 135), (157, 260, 251, 139), (135, 252, 228, 41), (128, 121, 248, 228), (47, 230, 249, 125), (125, 249, 250, 127), (62, 61, 393, 402), (398, 401, 116, 115), (89, 240, 245, 106), (92, 241, 244, 107), (107, 244, 243, 100), (595, 97, 242, 607), (106, 245, 242, 97), (76, 240, 89), (78, 239, 634), (642, 647, 238, 79), (636, 648, 237, 76), (78, 655, 239), (464, 472, 236, 71), (391, 403, 247, 118), (470, 473, 235, 68), (459, 463, 231, 49), (49, 231, 230, 47), (632, 583, 444, 621), (37, 229, 277, 275), (127, 250, 251, 140), (299, 45, 232, 303), (225, 384, 378, 18), (611, 370, 2, 584), (11, 422, 431, 223), (397, 405, 246, 114), (30, 445, 45, 52), (381, 373, 6, 13), (452, 36, 227, 453), (426, 27, 22, 423), (430, 226, 33, 428), (223, 431, 429, 29), (420, 21, 19, 425), (416, 16, 20, 419), (29, 429, 417, 1), (423, 22, 226, 430), (454, 1, 7, 451), (455, 192, 25, 448), (289, 288, 280, 285), (286, 287, 282, 281), (39, 37, 275, 276), (38, 32, 273, 272), (229, 38, 272, 277), (32, 42, 274, 273), (279, 280, 281, 282), (278, 285, 280, 279), (284, 283, 285, 278), (291, 290, 283, 284), (288, 286, 281, 280), (290, 289, 285, 283), (330, 332, 289, 290), (329, 331, 286, 288), (333, 330, 290, 291), (331, 328, 287, 286), (332, 329, 288, 289), (311, 314, 296, 293), (310, 313, 295, 292), (312, 315, 297, 294), (314, 310, 292, 296), (315, 311, 293, 297), (37, 299, 303, 229), (52, 45, 299, 301), (42, 32, 298, 302), (229, 303, 300, 38), (44, 298, 300, 51), (293, 296, 305, 308), (292, 295, 304, 307), (294, 297, 306, 309), (296, 292, 307, 305), (297, 293, 308, 306), (275, 277, 311, 315), (272, 273, 310, 314), (276, 275, 315, 312), (273, 274, 313, 310), (277, 272, 314, 311), (308, 305, 317, 320), (307, 304, 316, 319), (309, 306, 318, 321), (305, 307, 319, 317), (306, 308, 320, 318), (320, 317, 323, 326), (319, 316, 322, 325), (321, 318, 324, 327), (319, 325, 334, 335), (318, 320, 326, 324), (326, 323, 329, 332), (325, 322, 328, 331), (327, 324, 330, 333), (323, 325, 331, 329), (324, 326, 332, 330), (334, 337, 343, 342), (323, 317, 336, 337), (317, 319, 335, 336), (325, 323, 337, 334), (340, 339, 338, 341), (338, 339, 353, 352), (337, 336, 358, 359), (334, 342, 355, 350), (502, 496, 345, 344), (336, 347, 365, 358), (344, 338, 352, 354), (341, 338, 344, 345), (503, 497, 348, 349), (336, 335, 346, 347), (340, 341, 361, 360), (339, 340, 349, 348), (498, 353, 357, 499), (498, 504, 352, 353), (488, 350, 355, 490), (502, 344, 354, 505), (339, 348, 357, 353), (486, 346, 356, 491), (335, 334, 350, 351), (346, 335, 351, 356), (500, 506, 360, 361), (500, 361, 363, 501), (493, 358, 365, 495), (341, 345, 363, 361), (349, 340, 360, 364), (343, 337, 359, 362), (484, 343, 362, 494), (503, 349, 364, 507), (564, 565, 375, 366), (566, 564, 366, 378), (631, 568, 381, 609), (569, 567, 368, 382), (570, 571, 377, 370), (630, 570, 370, 611), (572, 566, 378, 384), (568, 573, 373, 381), (571, 569, 382, 377), (573, 572, 384, 373), (378, 366, 12, 18), (612, 386, 387, 613), (391, 389, 388, 390), (403, 391, 390, 402), (614, 392, 393, 615), (397, 395, 394, 396), (405, 397, 396, 404), (401, 398, 399, 400), (386, 401, 400, 387), (392, 403, 402, 393), (398, 405, 404, 399), (603, 233, 388, 613), (409, 406, 61, 62), (410, 408, 59, 60), (408, 407, 58, 59), (415, 414, 64, 56), (412, 411, 63, 233), (414, 413, 234, 64), (616, 410, 60, 604), (407, 415, 56, 58), (411, 409, 62, 63), (14, 224, 409, 411), (225, 18, 415, 407), (585, 13, 410, 616), (12, 17, 413, 414), (2, 14, 411, 412), (18, 12, 414, 415), (6, 225, 407, 408), (13, 6, 408, 410), (224, 5, 406, 409), (584, 2, 412, 617), (423, 430, 431, 422), (430, 428, 429, 431), (425, 426, 427, 424), (420, 425, 424, 421), (428, 416, 417, 429), (416, 419, 418, 417), (426, 423, 422, 427), (1, 417, 418, 7), (445, 434, 435, 444), (438, 432, 433, 439), (434, 437, 436, 435), (443, 440, 441, 442), (432, 443, 442, 433), (447, 445, 444, 446), (440, 447, 446, 441), (618, 433, 442, 619), (0, 455, 448, 8), (193, 454, 451, 31), (29, 452, 453, 223), (1, 454, 452, 29), (11, 449, 450, 23), (223, 453, 449, 11), (23, 450, 455, 0), (35, 227, 463, 459), (25, 192, 462, 460), (36, 193, 461, 458), (193, 31, 457, 461), (34, 35, 459, 456), (192, 34, 456, 462), (227, 36, 458, 463), (476, 483, 473, 470), (478, 482, 472, 464), (627, 477, 471, 624), (477, 476, 470, 471), (626, 474, 468, 625), (482, 475, 469, 472), (475, 479, 465, 469), (474, 478, 464, 468), (483, 480, 466, 473), (479, 481, 467, 465), (116, 119, 481, 479), (247, 117, 480, 483), (113, 114, 478, 474), (115, 116, 479, 475), (246, 115, 475, 482), (606, 113, 474, 626), (120, 118, 476, 477), (605, 120, 477, 627), (114, 246, 482, 478), (118, 247, 483, 476), (347, 487, 495, 365), (496, 484, 494, 501), (506, 493, 495, 507), (359, 492, 494, 362), (359, 358, 493, 492), (497, 486, 491, 499), (342, 485, 490, 355), (504, 488, 490, 505), (351, 350, 488, 489), (351, 489, 491, 356), (347, 346, 486, 487), (342, 343, 484, 485), (352, 504, 505, 354), (348, 497, 499, 357), (360, 506, 507, 364), (345, 496, 501, 363), (487, 503, 507, 495), (492, 500, 501, 494), (492, 493, 506, 500), (485, 502, 505, 490), (489, 488, 504, 498), (489, 498, 499, 491), (487, 486, 497, 503), (485, 484, 496, 502), (30, 52, 523, 516), (123, 122, 527, 528), (279, 282, 534, 533), (327, 333, 551, 549), (7, 418, 552, 508), (284, 278, 532, 535), (312, 294, 538, 544), (313, 274, 530, 545), (448, 25, 515, 560), (301, 39, 518, 540), (419, 20, 512, 553), (43, 123, 528, 521), (50, 24, 514, 522), (421, 8, 509, 555), (451, 7, 508, 561), (328, 322, 548, 550), (121, 40, 519, 526), (52, 301, 540, 523), (276, 312, 544, 531), (8, 448, 560, 509), (42, 302, 541, 520), (21, 420, 554, 513), (287, 328, 550, 536), (457, 31, 517, 562), (316, 304, 542, 546), (333, 291, 537, 551), (55, 43, 521, 525), (31, 451, 561, 517), (291, 284, 535, 537), (620, 9, 510, 628), (24, 438, 558, 514), (304, 295, 539, 542), (420, 421, 555, 554), (282, 287, 536, 534), (321, 327, 549, 547), (248, 121, 526, 529), (274, 42, 520, 530), (437, 30, 516, 557), (39, 276, 531, 518), (40, 53, 524, 519), (20, 10, 511, 512), (53, 457, 562, 524), (460, 55, 525, 563), (309, 321, 547, 543), (438, 439, 559, 558), (9, 21, 513, 510), (278, 279, 533, 532), (623, 436, 556, 629), (294, 309, 543, 538), (322, 316, 546, 548), (295, 313, 545, 539), (418, 419, 553, 552), (25, 460, 563, 515), (302, 50, 522, 541), (122, 248, 529, 527), (436, 437, 557, 556), (372, 385, 572, 573), (376, 383, 569, 571), (380, 372, 573, 568), (385, 379, 566, 572), (610, 371, 570, 630), (371, 376, 571, 570), (383, 369, 567, 569), (608, 380, 568, 631), (379, 367, 564, 566), (367, 374, 565, 564), (608, 369, 583, 632), (446, 580, 581, 441), (226, 578, 579, 33), (619, 442, 582, 633), (33, 579, 577, 28), (27, 26, 575, 574), (22, 576, 578, 226), (371, 582, 581, 376), (367, 379, 576, 574), (444, 583, 580, 446), (26, 619, 633, 575), (380, 608, 632, 577), (369, 608, 631, 567), (374, 610, 630, 565), (10, 623, 629, 511), (439, 620, 628, 559), (119, 605, 627, 481), (117, 606, 626, 480), (480, 626, 625, 466), (481, 627, 624, 467), (3, 618, 619, 26), (17, 584, 617, 413), (5, 585, 616, 406), (406, 616, 604, 61), (234, 603, 613, 387), (395, 614, 615, 394), (389, 612, 613, 388), (565, 630, 611, 375), (567, 631, 609, 368), (375, 611, 584, 17), (577, 632, 621, 28), (98, 595, 607, 243), (96, 594, 602, 110), (93, 593, 601, 111), (91, 592, 600, 105), (90, 591, 599, 108), (111, 601, 597, 101), (108, 599, 595, 98), (105, 600, 596, 99), (101, 597, 598, 102), (243, 607, 596, 100), (76, 589, 594, 96), (57, 588, 593, 93), (74, 589, 591, 90), (110, 602, 598, 104), (77, 590, 592, 91), (467, 624, 586, 65), (466, 625, 587, 69), (637, 649, 590, 77), (639, 650, 588, 57), (386, 612, 605, 119), (61, 604, 615, 393), (575, 633, 610, 374), (392, 614, 606, 117), (13, 585, 609, 381), (28, 621, 622, 4), (9, 620, 618, 3), (413, 617, 603, 234), (4, 622, 623, 10), (65, 586, 650, 639), (634, 239, 241, 92), (634, 590, 78), (69, 587, 649, 637), (68, 235, 648, 636), (71, 236, 647, 642), (83, 643, 645, 87), (66, 644, 646, 85), (86, 654, 653, 645), (658, 662, 644, 66), (660, 663, 643, 83), (236, 72, 641, 647), (73, 65, 639, 640), (235, 69, 637, 648), (587, 70, 638, 649), (67, 68, 636, 635), (586, 67, 635, 650), (72, 73, 640, 641), (71, 651, 70), (657, 652, 83, 87), (653, 654, 85, 646), (657, 653, 646, 88), (654, 656, 66, 85), (664, 655, 78, 660), (239, 655, 238), (238, 655, 79), (665, 651, 71, 658), (656, 665, 658, 66), (652, 664, 660, 83), (78, 638, 663, 660), (71, 642, 662, 658), (642, 79, 661, 662), (79, 655, 664, 661), (638, 70, 659, 663), (70, 651, 665, 659), (90, 239, 74), (240, 76, 237), (95, 76, 96)])
me_cube_001.polygons.foreach_set('use_smooth', [True] * 642)
_k = set([(2, 14), (2, 584), (5, 224), (5, 585), (6, 13), (6, 225), (12, 17), (12, 18), (13, 585), (14, 224), (17, 584), (18, 225), (150, 155), (150, 258), (151, 154), (151, 257), (152, 209), (152, 258), (153, 209), (153, 257), (154, 210), (155, 210), (168, 169), (168, 263), (169, 215), (170, 216), (170, 264), (171, 216), (171, 263), (172, 173), (172, 264), (173, 215), (186, 189), (186, 222), (187, 221), (187, 270), (188, 191), (188, 222), (189, 270), (190, 221), (190, 269), (191, 269), (387, 400), (387, 613), (388, 390), (388, 613), (390, 402), (393, 402), (393, 615), (394, 396), (394, 615), (396, 404), (399, 400), (399, 404), (456, 459), (456, 462), (457, 461), (458, 461), (458, 463), (459, 463), (460, 462)])
me_cube_001.attributes.new('sharp_edge', 'BOOLEAN', 'EDGE').data.foreach_set('value', [ (min(e.vertices), max(e.vertices)) in _k for e in me_cube_001.edges])
_uv = me_cube_001.uv_layers.new(name='UVMap')
_uv.uv.foreach_set('vector', [0.5971, 0.25, 0.6151, 0.25, 0.6172, 0.375, 0.5979, 0.375, 0.75, 0.6875, 0.8521, 0.6847, 0.8496, 0.7299, 0.75, 0.7315, 0.75, 0.5185, 0.8497, 0.5213, 0.852, 0.5628, 0.75, 0.5625, 0.4477, 0.875, 0.587, 0.875, 0.587, 1.0, 0.4477, 1.0, 0.4477, 0.1875, 0.587, 0.1875, 0.587, 0.25, 0.4477, 0.25, 0.4477, 0.25, 0.587, 0.25, 0.587, 0.375, 0.4477, 0.375, 0.1759, 0.6875, 0.1936, 0.6875, 0.2218, 0.6875, 0.1968, 0.7036, 0.852, 0.685, 0.8167, 0.6545, 0.8404, 0.625, 0.8528, 0.625, 0.1649, 0.5938, 0.1788, 0.5938, 0.1704, 0.625, 0.1587, 0.625, 0.564, 0.1025, 0.5565, 0.09726, 0.587, 0.08671, 0.587, 0.09672, 0.6113, 0.1727, 0.6052, 0.1586, 0.609, 0.1428, 0.6132, 0.1464, 0.2186, 0.5625, 0.25, 0.5625, 0.25, 0.5625, 0.2186, 0.5625, 0.5642, 0.1445, 0.5549, 0.1494, 0.546, 0.1372, 0.5577, 0.1347, 0.4047, 0.0, 0.4477, 0.0, 0.4477, 0.0625, 0.4034, 0.0625, 0.4944, 0.07724, 0.4824, 0.125, 0.4477, 0.125, 0.4477, 0.0625, 0.4034, 0.1875, 0.4477, 0.1875, 0.4477, 0.25, 0.405, 0.25, 0.375, 0.875, 0.3861, 0.875, 0.3859, 1.0, 0.375, 1.0, 0.75, 0.6785, 0.8167, 0.6545, 0.8522, 0.6848, 0.75, 0.6875, 0.6108, 0.07894, 0.6171, 0.07002, 0.6174, 0.125, 0.6153, 0.125, 0.375, 0.0625, 0.3831, 0.0625, 0.3824, 0.125, 0.375, 0.125, 0.5897, 0.09859, 0.5946, 0.1019, 0.5946, 0.1019, 0.5897, 0.09859, 0.375, 0.0, 0.3859, 0.0, 0.3831, 0.0625, 0.375, 0.0625, 0.5979, 0.875, 0.6172, 0.875, 0.6151, 1.0, 0.5971, 1.0, 0.4477, 0.0, 0.587, 0.0, 0.587, 0.0625, 0.4477, 0.0625, 0.1587, 0.625, 0.1704, 0.625, 0.1936, 0.6875, 0.1759, 0.6875, 0.6009, 0.125, 0.5982, 0.134, 0.5982, 0.134, 0.6009, 0.125, 0.564, 0.1025, 0.587, 0.09672, 0.587, 0.09672, 0.564, 0.1025, 0.5995, 0.15, 0.5956, 0.143, 0.5982, 0.134, 0.6026, 0.1375, 0.6026, 0.1375, 0.5982, 0.134, 0.6009, 0.125, 0.6058, 0.125, 0.4824, 0.125, 0.5171, 0.125, 0.5287, 0.1405, 0.4882, 0.1484, 0.5946, 0.1019, 0.5985, 0.09525, 0.6058, 0.125, 0.6009, 0.125, 0.598, 0.187, 0.6175, 0.1858, 0.6151, 0.25, 0.5971, 0.25, 0.4944, 0.07724, 0.587, 0.0689, 0.587, 0.07529, 0.541, 0.09198, 0.5901, 0.1476, 0.5956, 0.143, 0.5995, 0.15, 0.5915, 0.1541, 0.1944, 0.5464, 0.2186, 0.5625, 0.1872, 0.5625, 0.1711, 0.5625, 0.4935, 0.1713, 0.5393, 0.1551, 0.587, 0.1661, 0.587, 0.1768, 0.5901, 0.1476, 0.587, 0.1502, 0.587, 0.1502, 0.5901, 0.1476, 0.5956, 0.07252, 0.6108, 0.07894, 0.6046, 0.08753, 0.5933, 0.07971, 0.1936, 0.6875, 0.1704, 0.625, 0.1704, 0.625, 0.1936, 0.6875, 0.4882, 0.1484, 0.5287, 0.1405, 0.5393, 0.1551, 0.4935, 0.1713, 0.8074, 0.6509, 0.7887, 0.6435, 0.8009, 0.625, 0.8273, 0.625, 0.8165, 0.6087, 0.827, 0.6063, 0.8404, 0.625, 0.8273, 0.625, 0.75, 0.6713, 0.8074, 0.6509, 0.8167, 0.6545, 0.75, 0.6785, 0.1896, 0.6099, 0.1943, 0.5947, 0.2002, 0.6067, 0.1993, 0.6159, 0.2218, 0.6875, 0.1936, 0.6875, 0.1936, 0.6875, 0.2218, 0.6875, 0.6132, 0.1464, 0.609, 0.1428, 0.6132, 0.125, 0.6153, 0.125, 0.1788, 0.5938, 0.1872, 0.5625, 0.1872, 0.5625, 0.1788, 0.5938, 0.1788, 0.5938, 0.1872, 0.5625, 0.1872, 0.5625, 0.1788, 0.5938, 0.827, 0.6063, 0.8529, 0.5995, 0.8528, 0.625, 0.8404, 0.625, 0.2218, 0.6875, 0.1936, 0.6875, 0.1936, 0.6875, 0.2218, 0.6875, 0.8137, 0.5876, 0.8518, 0.5637, 0.8529, 0.5995, 0.827, 0.6063, 0.75, 0.5761, 0.8056, 0.5923, 0.7891, 0.6019, 0.75, 0.5882, 0.1936, 0.6875, 0.1704, 0.625, 0.1704, 0.625, 0.1936, 0.6875, 0.2186, 0.5625, 0.25, 0.5625, 0.25, 0.5625, 0.2186, 0.5625, 0.564, 0.1025, 0.587, 0.09672, 0.587, 0.09672, 0.564, 0.1025, 0.5982, 0.134, 0.5956, 0.143, 0.5956, 0.143, 0.5982, 0.134, 0.587, 0.1502, 0.5642, 0.1445, 0.5642, 0.1445, 0.587, 0.1502, 0.5511, 0.125, 0.564, 0.1025, 0.564, 0.1025, 0.5511, 0.125, 0.587, 0.1502, 0.5642, 0.1445, 0.5642, 0.1445, 0.587, 0.1502, 0.5577, 0.1347, 0.5511, 0.125, 0.5511, 0.125, 0.5577, 0.1347, 0.5901, 0.1476, 0.587, 0.1502, 0.587, 0.1502, 0.5901, 0.1476, 0.5897, 0.09859, 0.5946, 0.1019, 0.5946, 0.1019, 0.5897, 0.09859, 0.5511, 0.125, 0.564, 0.1025, 0.564, 0.1025, 0.5511, 0.125, 0.5897, 0.09859, 0.5946, 0.1019, 0.5946, 0.1019, 0.5897, 0.09859, 0.5946, 0.1019, 0.6009, 0.125, 0.6009, 0.125, 0.5946, 0.1019, 0.5901, 0.1476, 0.587, 0.1502, 0.587, 0.1502, 0.5901, 0.1476, 0.5577, 0.1347, 0.5511, 0.125, 0.5511, 0.125, 0.5577, 0.1347, 0.5901, 0.1476, 0.587, 0.1502, 0.587, 0.1502, 0.5901, 0.1476, 0.5946, 0.1019, 0.6009, 0.125, 0.6009, 0.125, 0.5946, 0.1019, 0.5897, 0.09859, 0.5946, 0.1019, 0.5946, 0.1019, 0.5897, 0.09859, 0.587, 0.125, 0.587, 0.09672, 0.587, 0.09672, 0.587, 0.125, 0.587, 0.1376, 0.5577, 0.1347, 0.5511, 0.125, 0.587, 0.125, 0.5511, 0.125, 0.564, 0.1025, 0.587, 0.09672, 0.587, 0.125, 0.5901, 0.1476, 0.587, 0.1502, 0.587, 0.1502, 0.5901, 0.1476, 0.587, 0.1502, 0.5748, 0.1471, 0.5741, 0.147, 0.587, 0.1502, 0.5982, 0.134, 0.5956, 0.143, 0.5956, 0.143, 0.5982, 0.134, 0.564, 0.1025, 0.587, 0.09672, 0.587, 0.09672, 0.564, 0.1025, 0.5577, 0.1347, 0.5511, 0.125, 0.5511, 0.125, 0.5577, 0.1347, 0.5642, 0.1445, 0.575, 0.1472, 0.5743, 0.147, 0.5642, 0.1445, 0.587, 0.1502, 0.587, 0.1502, 0.587, 0.1502, 0.587, 0.1502, 0.5642, 0.1445, 0.5754, 0.1473, 0.575, 0.1472, 0.5642, 0.1445, 0.5642, 0.1445, 0.5642, 0.1445, 0.5642, 0.1445, 0.5642, 0.1445, 0.587, 0.1502, 0.5753, 0.1473, 0.5743, 0.147, 0.587, 0.1502, 0.587, 0.1502, 0.5741, 0.147, 0.5746, 0.1471, 0.587, 0.1502, 0.5642, 0.1445, 0.5642, 0.1445, 0.5642, 0.1445, 0.5642, 0.1445, 0.587, 0.1502, 0.587, 0.1502, 0.587, 0.1502, 0.587, 0.1502, 0.592, 0.125, 0.587, 0.125, 0.587, 0.125, 0.592, 0.125, 0.587, 0.1376, 0.587, 0.125, 0.587, 0.1376, 0.5982, 0.134, 0.5956, 0.143, 0.5956, 0.143, 0.5982, 0.134, 0.592, 0.125, 0.6009, 0.125, 0.6009, 0.125, 0.592, 0.125, 0.5982, 0.134, 0.5956, 0.143, 0.5956, 0.143, 0.5982, 0.134, 0.5946, 0.1019, 0.6009, 0.125, 0.5946, 0.1019, 0.5897, 0.09859, 0.5946, 0.1019, 0.5946, 0.1019, 0.5897, 0.09859, 0.592, 0.125, 0.587, 0.125, 0.587, 0.125, 0.592, 0.125, 0.591, 0.1363, 0.5982, 0.134, 0.5956, 0.143, 0.5901, 0.1476, 0.5897, 0.09859, 0.5946, 0.1019, 0.6009, 0.125, 0.592, 0.125, 0.587, 0.125, 0.587, 0.09672, 0.587, 0.09672, 0.587, 0.125, 0.5901, 0.1476, 0.587, 0.1502, 0.587, 0.1502, 0.5901, 0.1476, 0.5946, 0.1019, 0.6009, 0.125, 0.6009, 0.125, 0.5946, 0.1019, 0.592, 0.125, 0.6009, 0.125, 0.6009, 0.125, 0.592, 0.125, 0.5897, 0.09859, 0.5946, 0.1019, 0.5946, 0.1019, 0.5897, 0.09859, 0.587, 0.1376, 0.587, 0.125, 0.587, 0.125, 0.587, 0.1376, 0.587, 0.1376, 0.587, 0.125, 0.587, 0.125, 0.587, 0.1376, 0.592, 0.125, 0.6009, 0.125, 0.6009, 0.125, 0.592, 0.125, 0.5901, 0.1476, 0.587, 0.1502, 0.587, 0.1502, 0.5901, 0.1476, 0.5982, 0.134, 0.5956, 0.143, 0.5956, 0.143, 0.5982, 0.134, 0.5897, 0.09859, 0.5946, 0.1019, 0.5946, 0.1019, 0.5897, 0.09859, 0.5946, 0.1019, 0.6009, 0.125, 0.6009, 0.125, 0.5946, 0.1019, 0.587, 0.125, 0.587, 0.09672, 0.587, 0.09672, 0.587, 0.125, 0.592, 0.125, 0.587, 0.125, 0.587, 0.125, 0.592, 0.125, 0.564, 0.1025, 0.587, 0.09672, 0.587, 0.09672, 0.564, 0.1025, 0.5946, 0.1019, 0.6009, 0.125, 0.6009, 0.125, 0.5946, 0.1019, 0.5982, 0.134, 0.5956, 0.143, 0.5956, 0.143, 0.5982, 0.134, 0.5511, 0.125, 0.564, 0.1025, 0.564, 0.1025, 0.5511, 0.125, 0.5577, 0.1347, 0.5511, 0.125, 0.5511, 0.125, 0.5577, 0.1347, 0.5642, 0.1445, 0.5577, 0.1347, 0.5577, 0.1347, 0.5642, 0.1445, 0.587, 0.1502, 0.5642, 0.1445, 0.5642, 0.1445, 0.587, 0.1502, 0.5946, 0.1019, 0.6009, 0.125, 0.6009, 0.125, 0.5946, 0.1019, 0.1788, 0.5938, 0.1872, 0.5625, 0.1943, 0.5947, 0.1896, 0.6099, 0.1936, 0.6875, 0.1704, 0.625, 0.1849, 0.625, 0.1983, 0.6531, 0.1936, 0.6875, 0.1704, 0.625, 0.1704, 0.625, 0.1936, 0.6875, 0.2186, 0.5625, 0.25, 0.5625, 0.25, 0.5625, 0.2186, 0.5625, 0.2218, 0.6875, 0.1936, 0.6875, 0.1936, 0.6875, 0.2218, 0.6875, 0.1788, 0.5938, 0.1872, 0.5625, 0.1872, 0.5625, 0.1788, 0.5938, 0.2363, 0.625, 0.2141, 0.6514, 0.2136, 0.6378, 0.2241, 0.625, 0.2024, 0.5947, 0.2186, 0.5625, 0.25, 0.5625, 0.2104, 0.5947, 0.2234, 0.6098, 0.25, 0.5938, 0.25, 0.625, 0.2363, 0.625, 0.25, 0.6875, 0.2141, 0.6514, 0.2363, 0.625, 0.25, 0.625, 0.2062, 0.6523, 0.2141, 0.6514, 0.25, 0.6875, 0.2218, 0.6875, 0.2024, 0.5947, 0.2047, 0.6067, 0.2002, 0.6067, 0.1943, 0.5947, 0.2058, 0.6364, 0.2012, 0.6247, 0.2012, 0.6247, 0.2058, 0.6364, 0.221, 0.6251, 0.2122, 0.6357, 0.2122, 0.6357, 0.221, 0.6251, 0.1984, 0.625, 0.2037, 0.6389, 0.1983, 0.6531, 0.1849, 0.625, 0.2062, 0.6523, 0.2086, 0.6383, 0.2136, 0.6378, 0.2141, 0.6514, 0.2166, 0.6159, 0.2092, 0.6067, 0.2104, 0.5947, 0.2234, 0.6098, 0.2051, 0.6083, 0.202, 0.6083, 0.2002, 0.6067, 0.2047, 0.6067, 0.2012, 0.6165, 0.2003, 0.6248, 0.1984, 0.625, 0.1993, 0.6159, 0.2003, 0.6248, 0.2051, 0.6372, 0.2037, 0.6389, 0.1984, 0.625, 0.2089, 0.6368, 0.2126, 0.6364, 0.2136, 0.6378, 0.2086, 0.6383, 0.2126, 0.6364, 0.222, 0.625, 0.2241, 0.625, 0.2136, 0.6378, 0.2151, 0.6167, 0.2083, 0.6083, 0.2092, 0.6067, 0.2166, 0.6159, 0.2053, 0.609, 0.2079, 0.609, 0.2079, 0.609, 0.2053, 0.609, 0.2058, 0.6364, 0.2012, 0.6247, 0.2012, 0.6247, 0.2058, 0.6364, 0.2053, 0.609, 0.2079, 0.609, 0.2079, 0.609, 0.2053, 0.609, 0.2145, 0.617, 0.221, 0.6251, 0.221, 0.6251, 0.2145, 0.617, 0.209, 0.6361, 0.2058, 0.6364, 0.2058, 0.6364, 0.209, 0.6361, 0.202, 0.6168, 0.2028, 0.609, 0.2028, 0.609, 0.202, 0.6168, 0.2082, 0.6169, 0.2053, 0.609, 0.2079, 0.609, 0.2145, 0.617, 0.2111, 0.6249, 0.209, 0.6361, 0.2058, 0.6364, 0.2012, 0.6247, 0.2145, 0.617, 0.221, 0.6251, 0.221, 0.6251, 0.2145, 0.617, 0.209, 0.6361, 0.2058, 0.6364, 0.2058, 0.6364, 0.209, 0.6361, 0.202, 0.6168, 0.2028, 0.609, 0.2028, 0.609, 0.202, 0.6168, 0.221, 0.6251, 0.2122, 0.6357, 0.2122, 0.6357, 0.221, 0.6251, 0.2148, 0.6168, 0.2081, 0.6086, 0.2083, 0.6083, 0.2151, 0.6167, 0.2124, 0.636, 0.2215, 0.6251, 0.222, 0.625, 0.2126, 0.6364, 0.2089, 0.6364, 0.2124, 0.636, 0.2126, 0.6364, 0.2089, 0.6368, 0.2008, 0.6247, 0.2055, 0.6368, 0.2051, 0.6372, 0.2003, 0.6248, 0.2016, 0.6167, 0.2008, 0.6247, 0.2003, 0.6248, 0.2012, 0.6165, 0.2052, 0.6086, 0.2024, 0.6086, 0.202, 0.6083, 0.2051, 0.6083, 0.2053, 0.609, 0.2028, 0.609, 0.2024, 0.6086, 0.2052, 0.6086, 0.202, 0.6168, 0.2012, 0.6247, 0.2008, 0.6247, 0.2016, 0.6167, 0.2012, 0.6247, 0.2058, 0.6364, 0.2055, 0.6368, 0.2008, 0.6247, 0.209, 0.6361, 0.2122, 0.6357, 0.2124, 0.636, 0.2089, 0.6364, 0.2122, 0.6357, 0.221, 0.6251, 0.2215, 0.6251, 0.2124, 0.636, 0.2145, 0.617, 0.2079, 0.609, 0.2081, 0.6086, 0.2148, 0.6168, 0.221, 0.6251, 0.2122, 0.6357, 0.2122, 0.6357, 0.221, 0.6251, 0.202, 0.6168, 0.2028, 0.609, 0.2028, 0.609, 0.202, 0.6168, 0.209, 0.6361, 0.2058, 0.6364, 0.2058, 0.6364, 0.209, 0.6361, 0.2145, 0.617, 0.221, 0.6251, 0.221, 0.6251, 0.2145, 0.617, 0.2058, 0.6364, 0.2012, 0.6247, 0.2012, 0.6247, 0.2058, 0.6364, 0.2053, 0.609, 0.2079, 0.609, 0.2079, 0.609, 0.2053, 0.609, 0.2053, 0.609, 0.2079, 0.609, 0.2079, 0.609, 0.2053, 0.609, 0.2058, 0.6364, 0.2012, 0.6247, 0.2012, 0.6247, 0.2058, 0.6364, 0.2145, 0.617, 0.221, 0.6251, 0.221, 0.6251, 0.2145, 0.617, 0.209, 0.6361, 0.2058, 0.6364, 0.2058, 0.6364, 0.209, 0.6361, 0.202, 0.6168, 0.2028, 0.609, 0.2028, 0.609, 0.202, 0.6168, 0.221, 0.6251, 0.2122, 0.6357, 0.2122, 0.6357, 0.221, 0.6251, 0.221, 0.6251, 0.2122, 0.6357, 0.2122, 0.6357, 0.221, 0.6251, 0.202, 0.6168, 0.2028, 0.609, 0.2028, 0.609, 0.202, 0.6168, 0.209, 0.6361, 0.2058, 0.6364, 0.2058, 0.6364, 0.209, 0.6361, 0.2145, 0.617, 0.221, 0.6251, 0.221, 0.6251, 0.2145, 0.617, 0.2058, 0.6364, 0.2012, 0.6247, 0.2012, 0.6247, 0.2058, 0.6364, 0.2053, 0.609, 0.2079, 0.609, 0.2079, 0.609, 0.2053, 0.609, 0.2053, 0.609, 0.2079, 0.609, 0.2079, 0.609, 0.2053, 0.609, 0.2058, 0.6364, 0.2012, 0.6247, 0.2012, 0.6247, 0.2058, 0.6364, 0.2145, 0.617, 0.221, 0.6251, 0.221, 0.6251, 0.2145, 0.617, 0.209, 0.6361, 0.2058, 0.6364, 0.2058, 0.6364, 0.209, 0.6361, 0.202, 0.6168, 0.2028, 0.609, 0.2028, 0.609, 0.202, 0.6168, 0.221, 0.6251, 0.2122, 0.6357, 0.2122, 0.6357, 0.221, 0.6251, 0.2122, 0.6357, 0.209, 0.6361, 0.209, 0.6361, 0.2122, 0.6357, 0.2028, 0.609, 0.2053, 0.609, 0.2053, 0.609, 0.2028, 0.609, 0.2028, 0.609, 0.2053, 0.609, 0.2053, 0.609, 0.2028, 0.609, 0.2122, 0.6357, 0.209, 0.6361, 0.209, 0.6361, 0.2122, 0.6357, 0.2122, 0.6357, 0.209, 0.6361, 0.209, 0.6361, 0.2122, 0.6357, 0.2028, 0.609, 0.2053, 0.609, 0.2053, 0.609, 0.2028, 0.609, 0.2028, 0.609, 0.2053, 0.609, 0.2053, 0.609, 0.2028, 0.609, 0.2122, 0.6357, 0.209, 0.6361, 0.209, 0.6361, 0.2122, 0.6357, 0.2058, 0.6364, 0.209, 0.6361, 0.2089, 0.6364, 0.2055, 0.6368, 0.2079, 0.609, 0.2053, 0.609, 0.2052, 0.6086, 0.2081, 0.6086, 0.2081, 0.6086, 0.2052, 0.6086, 0.2051, 0.6083, 0.2083, 0.6083, 0.2055, 0.6368, 0.2089, 0.6364, 0.2089, 0.6368, 0.2051, 0.6372, 0.2122, 0.6357, 0.209, 0.6361, 0.209, 0.6361, 0.2122, 0.6357, 0.221, 0.6251, 0.2122, 0.6357, 0.209, 0.6361, 0.2111, 0.6249, 0.202, 0.6168, 0.2028, 0.609, 0.2053, 0.609, 0.2082, 0.6169, 0.2122, 0.6357, 0.209, 0.6361, 0.209, 0.6361, 0.2122, 0.6357, 0.2028, 0.609, 0.2053, 0.609, 0.2053, 0.609, 0.2028, 0.609, 0.2028, 0.609, 0.2053, 0.609, 0.2053, 0.609, 0.2028, 0.609, 0.2051, 0.6372, 0.2089, 0.6368, 0.2086, 0.6383, 0.2037, 0.6389, 0.2083, 0.6083, 0.2051, 0.6083, 0.2047, 0.6067, 0.2092, 0.6067, 0.1983, 0.6531, 0.2037, 0.6389, 0.2086, 0.6383, 0.2062, 0.6523, 0.2104, 0.5947, 0.2092, 0.6067, 0.2047, 0.6067, 0.2024, 0.5947, 0.1983, 0.6531, 0.2062, 0.6523, 0.2218, 0.6875, 0.1936, 0.6875, 0.1943, 0.5947, 0.1872, 0.5625, 0.2186, 0.5625, 0.2024, 0.5947, 0.25, 0.6875, 0.2218, 0.6875, 0.2218, 0.6875, 0.25, 0.6875, 0.1872, 0.5625, 0.2186, 0.5625, 0.2186, 0.5625, 0.1872, 0.5625, 0.1872, 0.5625, 0.2186, 0.5625, 0.2186, 0.5625, 0.1872, 0.5625, 0.25, 0.6875, 0.2218, 0.6875, 0.2218, 0.6875, 0.25, 0.6875, 0.25, 0.6875, 0.2218, 0.6875, 0.2218, 0.6875, 0.25, 0.6875, 0.1872, 0.5625, 0.2186, 0.5625, 0.2186, 0.5625, 0.1872, 0.5625, 0.2012, 0.6247, 0.202, 0.6168, 0.2082, 0.6169, 0.2111, 0.6249, 0.2012, 0.6247, 0.202, 0.6168, 0.202, 0.6168, 0.2012, 0.6247, 0.2079, 0.609, 0.2145, 0.617, 0.2145, 0.617, 0.2079, 0.609, 0.2079, 0.609, 0.2145, 0.617, 0.2145, 0.617, 0.2079, 0.609, 0.2012, 0.6247, 0.202, 0.6168, 0.202, 0.6168, 0.2012, 0.6247, 0.2012, 0.6247, 0.202, 0.6168, 0.202, 0.6168, 0.2012, 0.6247, 0.2079, 0.609, 0.2145, 0.617, 0.2145, 0.617, 0.2079, 0.609, 0.2079, 0.609, 0.2145, 0.617, 0.2145, 0.617, 0.2079, 0.609, 0.2012, 0.6247, 0.202, 0.6168, 0.202, 0.6168, 0.2012, 0.6247, 0.221, 0.6251, 0.2145, 0.617, 0.2148, 0.6168, 0.2215, 0.6251, 0.2028, 0.609, 0.202, 0.6168, 0.2016, 0.6167, 0.2024, 0.6086, 0.2024, 0.6086, 0.2016, 0.6167, 0.2012, 0.6165, 0.202, 0.6083, 0.2215, 0.6251, 0.2148, 0.6168, 0.2151, 0.6167, 0.222, 0.625, 0.2012, 0.6247, 0.202, 0.6168, 0.202, 0.6168, 0.2012, 0.6247, 0.2079, 0.609, 0.2145, 0.617, 0.2145, 0.617, 0.2079, 0.609, 0.2111, 0.6249, 0.2082, 0.6169, 0.2145, 0.617, 0.221, 0.6251, 0.2012, 0.6247, 0.202, 0.6168, 0.202, 0.6168, 0.2012, 0.6247, 0.2079, 0.609, 0.2145, 0.617, 0.2145, 0.617, 0.2079, 0.609, 0.222, 0.625, 0.2151, 0.6167, 0.2166, 0.6159, 0.2241, 0.625, 0.202, 0.6083, 0.2012, 0.6165, 0.1993, 0.6159, 0.2002, 0.6067, 0.2241, 0.625, 0.2166, 0.6159, 0.2234, 0.6098, 0.2363, 0.625, 0.2104, 0.5947, 0.25, 0.5625, 0.25, 0.5938, 0.2234, 0.6098, 0.1704, 0.625, 0.1788, 0.5938, 0.1788, 0.5938, 0.1704, 0.625, 0.1704, 0.625, 0.1788, 0.5938, 0.1896, 0.6099, 0.1849, 0.625, 0.5982, 0.134, 0.5956, 0.143, 0.5956, 0.143, 0.5982, 0.134, 0.5511, 0.125, 0.564, 0.1025, 0.564, 0.1025, 0.5511, 0.125, 0.6009, 0.125, 0.5982, 0.134, 0.5982, 0.134, 0.6009, 0.125, 0.587, 0.1502, 0.587, 0.1376, 0.587, 0.1376, 0.587, 0.1502, 0.587, 0.1502, 0.587, 0.1376, 0.587, 0.1376, 0.587, 0.1502, 0.592, 0.125, 0.6009, 0.125, 0.5982, 0.134, 0.591, 0.1363, 0.6009, 0.125, 0.5982, 0.134, 0.5982, 0.134, 0.6009, 0.125, 0.6009, 0.125, 0.5982, 0.134, 0.6009, 0.125, 0.587, 0.1502, 0.587, 0.1376, 0.587, 0.1502, 0.5642, 0.1445, 0.5577, 0.1347, 0.5577, 0.1347, 0.5642, 0.1445, 0.6009, 0.125, 0.5982, 0.134, 0.5982, 0.134, 0.6009, 0.125, 0.587, 0.1502, 0.576, 0.1475, 0.587, 0.1376, 0.5642, 0.1445, 0.5577, 0.1347, 0.5577, 0.1347, 0.5642, 0.1445, 0.6009, 0.125, 0.5982, 0.134, 0.5982, 0.134, 0.6009, 0.125, 0.6009, 0.125, 0.5982, 0.134, 0.5982, 0.134, 0.6009, 0.125, 0.1704, 0.625, 0.1788, 0.5938, 0.1788, 0.5938, 0.1704, 0.625, 0.1704, 0.625, 0.1788, 0.5938, 0.1788, 0.5938, 0.1704, 0.625, 0.5957, 0.1753, 0.6113, 0.1727, 0.6173, 0.1863, 0.598, 0.187, 0.7891, 0.6019, 0.795, 0.6134, 0.795, 0.6134, 0.7891, 0.6019, 0.1849, 0.625, 0.1896, 0.6099, 0.1993, 0.6159, 0.1984, 0.625, 0.8056, 0.5923, 0.8137, 0.5876, 0.827, 0.6063, 0.8165, 0.6087, 0.5577, 0.1347, 0.546, 0.1372, 0.537, 0.125, 0.5511, 0.125, 0.5911, 0.08979, 0.5985, 0.09525, 0.5946, 0.1019, 0.5897, 0.09859, 0.375, 0.125, 0.3824, 0.125, 0.3825, 0.1562, 0.375, 0.1562, 0.5642, 0.1445, 0.5577, 0.1347, 0.5577, 0.1347, 0.5642, 0.1445, 0.75, 0.5625, 0.852, 0.5627, 0.8137, 0.5876, 0.75, 0.5702, 0.587, 0.1564, 0.5549, 0.1494, 0.5642, 0.1445, 0.587, 0.1502, 0.1711, 0.5625, 0.1872, 0.5625, 0.1788, 0.5938, 0.1649, 0.5938, 0.4034, 0.0625, 0.4477, 0.0625, 0.4477, 0.125, 0.4034, 0.125, 0.4034, 0.1562, 0.4477, 0.1562, 0.4477, 0.1875, 0.4034, 0.1875, 0.375, 0.1562, 0.3825, 0.1562, 0.3834, 0.1875, 0.375, 0.1875, 0.4039, 0.875, 0.4477, 0.875, 0.4477, 1.0, 0.4047, 1.0, 0.405, 0.25, 0.4477, 0.25, 0.4477, 0.375, 0.4038, 0.375, 0.375, 0.1875, 0.3834, 0.1875, 0.386, 0.25, 0.375, 0.25, 0.4034, 0.125, 0.4477, 0.125, 0.4477, 0.1562, 0.4034, 0.1562, 0.1944, 0.5464, 0.125, 0.5, 0.25, 0.5, 0.25, 0.5464, 0.1968, 0.7036, 0.2218, 0.6875, 0.25, 0.6875, 0.25, 0.7036, 0.795, 0.6134, 0.8009, 0.625, 0.8009, 0.625, 0.795, 0.6134, 0.7887, 0.6435, 0.75, 0.6566, 0.75, 0.6566, 0.7887, 0.6435, 0.75, 0.5882, 0.7891, 0.6019, 0.7891, 0.6019, 0.75, 0.5882, 0.8009, 0.625, 0.7887, 0.6435, 0.7887, 0.6435, 0.8009, 0.625, 0.795, 0.6134, 0.8009, 0.625, 0.8009, 0.625, 0.795, 0.6134, 0.7887, 0.6435, 0.75, 0.6566, 0.75, 0.6566, 0.7887, 0.6435, 0.75, 0.625, 0.8009, 0.625, 0.7887, 0.6435, 0.75, 0.6566, 0.75, 0.6066, 0.795, 0.6134, 0.8009, 0.625, 0.75, 0.625, 0.75, 0.5882, 0.7891, 0.6019, 0.795, 0.6134, 0.75, 0.6066, 0.75, 0.5882, 0.7891, 0.6019, 0.7891, 0.6019, 0.75, 0.5882, 0.8009, 0.625, 0.7887, 0.6435, 0.7887, 0.6435, 0.8009, 0.625, 0.7891, 0.6019, 0.795, 0.6134, 0.795, 0.6134, 0.7891, 0.6019, 0.7891, 0.6019, 0.795, 0.6134, 0.795, 0.6134, 0.7891, 0.6019, 0.8009, 0.625, 0.7887, 0.6435, 0.7887, 0.6435, 0.8009, 0.625, 0.75, 0.5882, 0.7891, 0.6019, 0.7891, 0.6019, 0.75, 0.5882, 0.7887, 0.6435, 0.75, 0.6566, 0.75, 0.6566, 0.7887, 0.6435, 0.795, 0.6134, 0.8009, 0.625, 0.8009, 0.625, 0.795, 0.6134, 0.795, 0.6134, 0.8009, 0.625, 0.8009, 0.625, 0.795, 0.6134, 0.7887, 0.6435, 0.75, 0.6566, 0.75, 0.6566, 0.7887, 0.6435, 0.75, 0.5882, 0.7891, 0.6019, 0.7891, 0.6019, 0.75, 0.5882, 0.8009, 0.625, 0.7887, 0.6435, 0.7887, 0.6435, 0.8009, 0.625, 0.7891, 0.6019, 0.795, 0.6134, 0.795, 0.6134, 0.7891, 0.6019, 0.7891, 0.6019, 0.8056, 0.5923, 0.8165, 0.6087, 0.795, 0.6134, 0.75, 0.5702, 0.8137, 0.5876, 0.8056, 0.5923, 0.75, 0.5761, 0.75, 0.6566, 0.7887, 0.6435, 0.8074, 0.6509, 0.75, 0.6713, 0.795, 0.6134, 0.8165, 0.6087, 0.8273, 0.625, 0.8009, 0.625, 0.8167, 0.6545, 0.8074, 0.6509, 0.8273, 0.625, 0.8404, 0.625, 0.795, 0.6134, 0.8009, 0.625, 0.8009, 0.625, 0.795, 0.6134, 0.7887, 0.6435, 0.75, 0.6566, 0.75, 0.6566, 0.7887, 0.6435, 0.75, 0.5882, 0.7891, 0.6019, 0.7891, 0.6019, 0.75, 0.5882, 0.8009, 0.625, 0.7887, 0.6435, 0.7887, 0.6435, 0.8009, 0.625, 0.7891, 0.6019, 0.795, 0.6134, 0.795, 0.6134, 0.7891, 0.6019, 0.7891, 0.6019, 0.795, 0.6134, 0.795, 0.6134, 0.7891, 0.6019, 0.8009, 0.625, 0.7887, 0.6435, 0.7887, 0.6435, 0.8009, 0.625, 0.75, 0.5882, 0.7891, 0.6019, 0.7891, 0.6019, 0.75, 0.5882, 0.7887, 0.6435, 0.75, 0.6566, 0.75, 0.6566, 0.7887, 0.6435, 0.795, 0.6134, 0.8009, 0.625, 0.8009, 0.625, 0.795, 0.6134, 0.795, 0.6134, 0.8009, 0.625, 0.8009, 0.625, 0.795, 0.6134, 0.7887, 0.6435, 0.75, 0.6566, 0.75, 0.6566, 0.7887, 0.6435, 0.75, 0.5882, 0.7891, 0.6019, 0.7891, 0.6019, 0.75, 0.5882, 0.8009, 0.625, 0.7887, 0.6435, 0.7887, 0.6435, 0.8009, 0.625, 0.7891, 0.6019, 0.795, 0.6134, 0.795, 0.6134, 0.7891, 0.6019, 0.795, 0.6134, 0.8009, 0.625, 0.8009, 0.625, 0.795, 0.6134, 0.7887, 0.6435, 0.75, 0.6566, 0.75, 0.6566, 0.7887, 0.6435, 0.75, 0.5882, 0.7891, 0.6019, 0.7891, 0.6019, 0.75, 0.5882, 0.7887, 0.6435, 0.7887, 0.6435, 0.7887, 0.6435, 0.7887, 0.6435, 0.7891, 0.6019, 0.795, 0.6134, 0.795, 0.6134, 0.7891, 0.6019, 0.795, 0.6134, 0.8009, 0.625, 0.8009, 0.625, 0.795, 0.6134, 0.7887, 0.6435, 0.75, 0.6566, 0.75, 0.6566, 0.7887, 0.6435, 0.75, 0.5882, 0.7891, 0.6019, 0.7891, 0.6019, 0.75, 0.5882, 0.8009, 0.625, 0.7887, 0.6435, 0.7887, 0.6435, 0.8009, 0.625, 0.7891, 0.6019, 0.795, 0.6134, 0.795, 0.6134, 0.7891, 0.6019, 0.7887, 0.6435, 0.8009, 0.625, 0.8009, 0.625, 0.7887, 0.6435, 0.8009, 0.625, 0.8009, 0.625, 0.8009, 0.625, 0.8009, 0.625, 0.8009, 0.625, 0.7887, 0.6435, 0.7887, 0.6435, 0.8009, 0.625, 0.7887, 0.6435, 0.8009, 0.625, 0.8009, 0.625, 0.7887, 0.6435, 0.8009, 0.625, 0.7887, 0.6435, 0.7887, 0.6435, 0.8009, 0.625, 0.7887, 0.6435, 0.7887, 0.6435, 0.7887, 0.6435, 0.7887, 0.6435, 0.8009, 0.625, 0.8009, 0.625, 0.8009, 0.625, 0.8009, 0.625, 0.7887, 0.6435, 0.7887, 0.6435, 0.7887, 0.6435, 0.7887, 0.6435, 0.7887, 0.6435, 0.8009, 0.625, 0.8009, 0.625, 0.7887, 0.6435, 0.8009, 0.625, 0.8009, 0.625, 0.8009, 0.625, 0.8009, 0.625, 0.7887, 0.6435, 0.7887, 0.6435, 0.7887, 0.6435, 0.7887, 0.6435, 0.8009, 0.625, 0.7887, 0.6435, 0.7887, 0.6435, 0.8009, 0.625, 0.8009, 0.625, 0.7887, 0.6435, 0.7887, 0.6435, 0.8009, 0.625, 0.8009, 0.625, 0.7887, 0.6435, 0.7887, 0.6435, 0.8009, 0.625, 0.8009, 0.625, 0.8009, 0.625, 0.8009, 0.625, 0.8009, 0.625, 0.7887, 0.6435, 0.8009, 0.625, 0.8009, 0.625, 0.7887, 0.6435, 0.7887, 0.6435, 0.7887, 0.6435, 0.7887, 0.6435, 0.7887, 0.6435, 0.7887, 0.6435, 0.7887, 0.6435, 0.7887, 0.6435, 0.7887, 0.6435, 0.7887, 0.6435, 0.7887, 0.6435, 0.7887, 0.6435, 0.7887, 0.6435, 0.7887, 0.6435, 0.7887, 0.6435, 0.7887, 0.6435, 0.7887, 0.6435, 0.7887, 0.6435, 0.7887, 0.6435, 0.7887, 0.6435, 0.7887, 0.6435, 0.7887, 0.6435, 0.7887, 0.6435, 0.7887, 0.6435, 0.7887, 0.6435, 0.7887, 0.6435, 0.7887, 0.6435, 0.7887, 0.6435, 0.7887, 0.6435, 0.7887, 0.6435, 0.7887, 0.6435, 0.7887, 0.6435, 0.7887, 0.6435, 0.8009, 0.625, 0.8009, 0.625, 0.8009, 0.625, 0.8009, 0.625, 0.8009, 0.625, 0.8009, 0.625, 0.8009, 0.625, 0.8009, 0.625, 0.8009, 0.625, 0.8009, 0.625, 0.8009, 0.625, 0.8009, 0.625, 0.8009, 0.625, 0.8009, 0.625, 0.8009, 0.625, 0.8009, 0.625, 0.8009, 0.625, 0.8009, 0.625, 0.8009, 0.625, 0.8009, 0.625, 0.8009, 0.625, 0.8009, 0.625, 0.8009, 0.625, 0.8009, 0.625, 0.8009, 0.625, 0.8009, 0.625, 0.8009, 0.625, 0.8009, 0.625, 0.8009, 0.625, 0.8009, 0.625, 0.8009, 0.625, 0.8009, 0.625, 0.5474, 0.09418, 0.587, 0.08004, 0.587, 0.08671, 0.5565, 0.09726, 0.5253, 0.125, 0.5474, 0.09418, 0.5565, 0.09726, 0.537, 0.125, 0.5927, 0.1595, 0.587, 0.1621, 0.587, 0.1564, 0.5915, 0.1541, 0.6063, 0.1406, 0.6028, 0.155, 0.5995, 0.15, 0.6026, 0.1375, 0.602, 0.09074, 0.6101, 0.125, 0.6058, 0.125, 0.5985, 0.09525, 0.5924, 0.0839, 0.602, 0.09074, 0.5985, 0.09525, 0.5911, 0.08979, 0.5359, 0.1391, 0.5253, 0.125, 0.537, 0.125, 0.546, 0.1372, 0.587, 0.1621, 0.5458, 0.1527, 0.5549, 0.1494, 0.587, 0.1564, 0.6101, 0.125, 0.6063, 0.1406, 0.6026, 0.1375, 0.6058, 0.125, 0.5458, 0.1527, 0.5359, 0.1391, 0.546, 0.1372, 0.5549, 0.1494, 0.537, 0.125, 0.5565, 0.09726, 0.564, 0.1025, 0.5511, 0.125, 0.5897, 0.09859, 0.587, 0.09672, 0.587, 0.09672, 0.5897, 0.09859, 0.6009, 0.125, 0.5946, 0.1019, 0.5946, 0.1019, 0.6009, 0.125, 0.5982, 0.134, 0.6009, 0.125, 0.6009, 0.125, 0.5982, 0.134, 0.5901, 0.1476, 0.5956, 0.143, 0.5956, 0.143, 0.5901, 0.1476, 0.5642, 0.1445, 0.587, 0.1502, 0.587, 0.1502, 0.5642, 0.1445, 0.5577, 0.1347, 0.5642, 0.1445, 0.5642, 0.1445, 0.5577, 0.1347, 0.564, 0.1025, 0.5511, 0.125, 0.5511, 0.125, 0.564, 0.1025, 0.587, 0.09672, 0.564, 0.1025, 0.564, 0.1025, 0.587, 0.09672, 0.5956, 0.143, 0.5982, 0.134, 0.5982, 0.134, 0.5956, 0.143, 0.5511, 0.125, 0.5577, 0.1347, 0.5577, 0.1347, 0.5511, 0.125, 0.5897, 0.09859, 0.5946, 0.1019, 0.5946, 0.1019, 0.5897, 0.09859, 0.5982, 0.134, 0.5956, 0.143, 0.5956, 0.143, 0.5982, 0.134, 0.587, 0.1502, 0.5642, 0.1445, 0.5642, 0.1445, 0.587, 0.1502, 0.5642, 0.1445, 0.5577, 0.1347, 0.5577, 0.1347, 0.5642, 0.1445, 0.5511, 0.125, 0.564, 0.1025, 0.564, 0.1025, 0.5511, 0.125, 0.5946, 0.1019, 0.6009, 0.125, 0.6009, 0.125, 0.5946, 0.1019, 0.564, 0.1025, 0.587, 0.09672, 0.587, 0.09672, 0.564, 0.1025, 0.5901, 0.1476, 0.587, 0.1502, 0.587, 0.1502, 0.5901, 0.1476, 0.5577, 0.1347, 0.5511, 0.125, 0.5511, 0.125, 0.5577, 0.1347, 0.6009, 0.125, 0.5982, 0.134, 0.5982, 0.134, 0.6009, 0.125, 0.6009, 0.125, 0.5982, 0.134, 0.5982, 0.134, 0.6009, 0.125, 0.5577, 0.1347, 0.5511, 0.125, 0.5511, 0.125, 0.5577, 0.1347, 0.5901, 0.1476, 0.587, 0.1502, 0.587, 0.1502, 0.5901, 0.1476, 0.564, 0.1025, 0.587, 0.09672, 0.587, 0.09672, 0.564, 0.1025, 0.5946, 0.1019, 0.6009, 0.125, 0.6009, 0.125, 0.5946, 0.1019, 0.5511, 0.125, 0.564, 0.1025, 0.564, 0.1025, 0.5511, 0.125, 0.5642, 0.1445, 0.5577, 0.1347, 0.5577, 0.1347, 0.5642, 0.1445, 0.587, 0.1502, 0.5642, 0.1445, 0.5642, 0.1445, 0.587, 0.1502, 0.5982, 0.134, 0.5956, 0.143, 0.5956, 0.143, 0.5982, 0.134, 0.5897, 0.09859, 0.5946, 0.1019, 0.5946, 0.1019, 0.5897, 0.09859, 0.4034, 0.125, 0.4034, 0.1562, 0.3825, 0.1562, 0.3824, 0.125, 0.4034, 0.1562, 0.4034, 0.1875, 0.3834, 0.1875, 0.3825, 0.1562, 0.4047, 0.0, 0.4034, 0.0625, 0.3831, 0.0625, 0.3859, 0.0, 0.4039, 0.875, 0.4047, 1.0, 0.3859, 1.0, 0.3861, 0.875, 0.4034, 0.1875, 0.405, 0.25, 0.386, 0.25, 0.3834, 0.1875, 0.405, 0.25, 0.4038, 0.375, 0.3866, 0.375, 0.386, 0.25, 0.4034, 0.0625, 0.4034, 0.125, 0.3824, 0.125, 0.3831, 0.0625, 0.375, 0.25, 0.386, 0.25, 0.3866, 0.375, 0.375, 0.375, 0.852, 0.5628, 0.8497, 0.5213, 0.875, 0.5, 0.875, 0.5611, 0.75, 0.7315, 0.8496, 0.7299, 0.875, 0.75, 0.7535, 0.75, 0.8497, 0.5213, 0.75, 0.5185, 0.7535, 0.5, 0.875, 0.5, 0.852, 0.685, 0.8528, 0.625, 0.875, 0.625, 0.875, 0.683, 0.8496, 0.7299, 0.8521, 0.6847, 0.875, 0.6875, 0.875, 0.75, 0.8529, 0.5995, 0.8518, 0.5637, 0.875, 0.5625, 0.875, 0.5938, 0.8528, 0.625, 0.8529, 0.5995, 0.875, 0.5972, 0.875, 0.6216, 0.5971, 0.0, 0.6151, 0.0, 0.6182, 0.07277, 0.5981, 0.06583, 0.125, 0.75, 0.1968, 0.7036, 0.25, 0.7036, 0.25, 0.75, 0.2186, 0.5625, 0.1944, 0.5464, 0.25, 0.5464, 0.25, 0.5625, 0.125, 0.5625, 0.1711, 0.5625, 0.1649, 0.5938, 0.125, 0.5938, 0.125, 0.5, 0.1944, 0.5464, 0.1711, 0.5625, 0.125, 0.5625, 0.125, 0.625, 0.1587, 0.625, 0.1759, 0.6875, 0.125, 0.6875, 0.125, 0.5938, 0.1649, 0.5938, 0.1587, 0.625, 0.125, 0.625, 0.125, 0.6875, 0.1759, 0.6875, 0.1968, 0.7036, 0.125, 0.75, 0.1704, 0.625, 0.1788, 0.5938, 0.1788, 0.5938, 0.1704, 0.625, 0.25, 0.6875, 0.2218, 0.6875, 0.2218, 0.6875, 0.25, 0.6875, 0.1872, 0.5625, 0.2186, 0.5625, 0.2186, 0.5625, 0.1872, 0.5625, 0.2186, 0.5625, 0.25, 0.5625, 0.25, 0.5625, 0.2186, 0.5625, 0.1936, 0.6875, 0.1704, 0.625, 0.1704, 0.625, 0.1936, 0.6875, 0.2218, 0.6875, 0.1936, 0.6875, 0.1936, 0.6875, 0.2218, 0.6875, 0.1788, 0.5938, 0.1872, 0.5625, 0.1872, 0.5625, 0.1788, 0.5938, 0.6009, 0.125, 0.5982, 0.134, 0.5982, 0.134, 0.6009, 0.125, 0.5642, 0.1445, 0.5577, 0.1347, 0.5577, 0.1347, 0.5642, 0.1445, 0.5897, 0.09859, 0.5946, 0.1019, 0.5946, 0.1019, 0.5897, 0.09859, 0.5946, 0.1019, 0.6009, 0.125, 0.6009, 0.125, 0.5946, 0.1019, 0.5901, 0.1476, 0.587, 0.1502, 0.587, 0.1502, 0.5901, 0.1476, 0.5577, 0.1347, 0.5511, 0.125, 0.5511, 0.125, 0.5577, 0.1347, 0.5511, 0.125, 0.564, 0.1025, 0.564, 0.1025, 0.5511, 0.125, 0.587, 0.1502, 0.5642, 0.1445, 0.5642, 0.1445, 0.587, 0.1502, 0.5982, 0.134, 0.5956, 0.143, 0.5956, 0.143, 0.5982, 0.134, 0.564, 0.1025, 0.587, 0.09672, 0.587, 0.09672, 0.564, 0.1025, 0.564, 0.1025, 0.587, 0.09672, 0.587, 0.09672, 0.564, 0.1025, 0.5982, 0.134, 0.5956, 0.143, 0.5956, 0.143, 0.5982, 0.134, 0.587, 0.1502, 0.5642, 0.1445, 0.5642, 0.1445, 0.587, 0.1502, 0.5511, 0.125, 0.564, 0.1025, 0.564, 0.1025, 0.5511, 0.125, 0.5577, 0.1347, 0.5511, 0.125, 0.5511, 0.125, 0.5577, 0.1347, 0.5901, 0.1476, 0.587, 0.1502, 0.587, 0.1502, 0.5901, 0.1476, 0.5946, 0.1019, 0.6009, 0.125, 0.6009, 0.125, 0.5946, 0.1019, 0.5897, 0.09859, 0.5946, 0.1019, 0.5946, 0.1019, 0.5897, 0.09859, 0.5642, 0.1445, 0.5577, 0.1347, 0.5577, 0.1347, 0.5642, 0.1445, 0.6009, 0.125, 0.5982, 0.134, 0.5982, 0.134, 0.6009, 0.125, 0.8009, 0.625, 0.8009, 0.625, 0.8009, 0.625, 0.8009, 0.625, 0.8009, 0.625, 0.8009, 0.625, 0.8009, 0.625, 0.8009, 0.625, 0.8009, 0.625, 0.8009, 0.625, 0.8009, 0.625, 0.8009, 0.625, 0.8009, 0.625, 0.8009, 0.625, 0.8009, 0.625, 0.8009, 0.625, 0.8009, 0.625, 0.8009, 0.625, 0.8009, 0.625, 0.8009, 0.625, 0.7887, 0.6435, 0.7887, 0.6435, 0.7887, 0.6435, 0.7887, 0.6435, 0.7887, 0.6435, 0.7887, 0.6435, 0.7887, 0.6435, 0.7887, 0.6435, 0.7887, 0.6435, 0.7887, 0.6435, 0.7887, 0.6435, 0.7887, 0.6435, 0.7887, 0.6435, 0.7887, 0.6435, 0.7887, 0.6435, 0.7887, 0.6435, 0.7887, 0.6435, 0.7887, 0.6435, 0.7887, 0.6435, 0.7887, 0.6435, 0.8009, 0.625, 0.7887, 0.6435, 0.7887, 0.6435, 0.8009, 0.625, 0.7887, 0.6435, 0.8009, 0.625, 0.8009, 0.625, 0.7887, 0.6435, 0.7887, 0.6435, 0.7887, 0.6435, 0.7887, 0.6435, 0.7887, 0.6435, 0.7887, 0.6435, 0.7887, 0.6435, 0.7887, 0.6435, 0.7887, 0.6435, 0.8009, 0.625, 0.8009, 0.625, 0.8009, 0.625, 0.8009, 0.625, 0.8009, 0.625, 0.8009, 0.625, 0.8009, 0.625, 0.8009, 0.625, 0.8009, 0.625, 0.8009, 0.625, 0.8009, 0.625, 0.8009, 0.625, 0.8009, 0.625, 0.8009, 0.625, 0.8009, 0.625, 0.8009, 0.625, 0.8009, 0.625, 0.8009, 0.625, 0.8009, 0.625, 0.8009, 0.625, 0.7887, 0.6435, 0.7887, 0.6435, 0.7887, 0.6435, 0.7887, 0.6435, 0.7887, 0.6435, 0.7887, 0.6435, 0.7887, 0.6435, 0.7887, 0.6435, 0.7887, 0.6435, 0.7887, 0.6435, 0.7887, 0.6435, 0.7887, 0.6435, 0.8009, 0.625, 0.7887, 0.6435, 0.7887, 0.6435, 0.8009, 0.625, 0.7887, 0.6435, 0.8009, 0.625, 0.8009, 0.625, 0.7887, 0.6435, 0.75, 0.5625, 0.75, 0.5702, 0.75, 0.5702, 0.75, 0.5625, 0.25, 0.6875, 0.25, 0.625, 0.25, 0.625, 0.25, 0.6875, 0.75, 0.625, 0.75, 0.6566, 0.75, 0.6566, 0.75, 0.625, 0.75, 0.5882, 0.75, 0.5882, 0.75, 0.5882, 0.75, 0.5882, 0.375, 0.375, 0.3866, 0.375, 0.3866, 0.375, 0.375, 0.375, 0.75, 0.5882, 0.75, 0.6066, 0.75, 0.6066, 0.75, 0.5882, 0.75, 0.5882, 0.75, 0.5882, 0.75, 0.5882, 0.75, 0.5882, 0.75, 0.6566, 0.75, 0.6566, 0.75, 0.6566, 0.75, 0.6566, 0.25, 0.7036, 0.25, 0.6875, 0.25, 0.6875, 0.25, 0.7036, 0.75, 0.5761, 0.75, 0.5882, 0.75, 0.5882, 0.75, 0.5761, 0.4038, 0.375, 0.4477, 0.375, 0.4477, 0.375, 0.4038, 0.375, 0.25, 0.6875, 0.25, 0.6875, 0.25, 0.6875, 0.25, 0.6875, 0.75, 0.6785, 0.75, 0.6875, 0.75, 0.6875, 0.75, 0.6785, 0.3861, 0.875, 0.375, 0.875, 0.375, 0.875, 0.3861, 0.875, 0.25, 0.5464, 0.25, 0.5, 0.25, 0.5, 0.25, 0.5464, 0.75, 0.6566, 0.75, 0.6566, 0.75, 0.6566, 0.75, 0.6566, 0.25, 0.5625, 0.25, 0.5625, 0.25, 0.5625, 0.25, 0.5625, 0.75, 0.5702, 0.75, 0.5761, 0.75, 0.5761, 0.75, 0.5702, 0.75, 0.5882, 0.75, 0.5882, 0.75, 0.5882, 0.75, 0.5882, 0.25, 0.75, 0.25, 0.7036, 0.25, 0.7036, 0.25, 0.75, 0.75, 0.6566, 0.75, 0.6713, 0.75, 0.6713, 0.75, 0.6566, 0.4477, 0.875, 0.4039, 0.875, 0.4039, 0.875, 0.4477, 0.875, 0.75, 0.6566, 0.75, 0.6566, 0.75, 0.6566, 0.75, 0.6566, 0.25, 0.5625, 0.25, 0.5625, 0.25, 0.5625, 0.25, 0.5625, 0.75, 0.6566, 0.75, 0.6566, 0.75, 0.6566, 0.75, 0.6566, 0.75, 0.5882, 0.75, 0.5882, 0.75, 0.5882, 0.75, 0.5882, 0.25, 0.6875, 0.25, 0.6875, 0.25, 0.6875, 0.25, 0.6875, 0.25, 0.5625, 0.25, 0.5464, 0.25, 0.5464, 0.25, 0.5625, 0.75, 0.5882, 0.75, 0.5882, 0.75, 0.5882, 0.75, 0.5882, 0.5979, 0.875, 0.587, 0.875, 0.587, 0.875, 0.5979, 0.875, 0.75, 0.6875, 0.75, 0.7315, 0.75, 0.7315, 0.75, 0.6875, 0.75, 0.6566, 0.75, 0.6566, 0.75, 0.6566, 0.75, 0.6566, 0.4039, 0.875, 0.3861, 0.875, 0.3861, 0.875, 0.4039, 0.875, 0.75, 0.6566, 0.75, 0.6566, 0.75, 0.6566, 0.75, 0.6566, 0.75, 0.5882, 0.75, 0.5882, 0.75, 0.5882, 0.75, 0.5882, 0.25, 0.5938, 0.25, 0.5625, 0.25, 0.5625, 0.25, 0.5938, 0.75, 0.6566, 0.75, 0.6566, 0.75, 0.6566, 0.75, 0.6566, 0.75, 0.5185, 0.75, 0.5625, 0.75, 0.5625, 0.75, 0.5185, 0.75, 0.5882, 0.75, 0.5882, 0.75, 0.5882, 0.75, 0.5882, 0.25, 0.5625, 0.25, 0.5625, 0.25, 0.5625, 0.25, 0.5625, 0.4477, 0.375, 0.587, 0.375, 0.587, 0.375, 0.4477, 0.375, 0.25, 0.5625, 0.25, 0.5625, 0.25, 0.5625, 0.25, 0.5625, 0.25, 0.6875, 0.25, 0.6875, 0.25, 0.6875, 0.25, 0.6875, 0.75, 0.5882, 0.75, 0.5882, 0.75, 0.5882, 0.75, 0.5882, 0.75, 0.7315, 0.7535, 0.75, 0.7535, 0.75, 0.75, 0.7315, 0.587, 0.875, 0.4477, 0.875, 0.4477, 0.875, 0.587, 0.875, 0.75, 0.6066, 0.75, 0.625, 0.75, 0.625, 0.75, 0.6066, 0.5979, 0.375, 0.6172, 0.375, 0.6172, 0.375, 0.5979, 0.375, 0.75, 0.5882, 0.75, 0.5882, 0.75, 0.5882, 0.75, 0.5882, 0.75, 0.6566, 0.75, 0.6566, 0.75, 0.6566, 0.75, 0.6566, 0.75, 0.6566, 0.75, 0.6566, 0.75, 0.6566, 0.75, 0.6566, 0.3866, 0.375, 0.4038, 0.375, 0.4038, 0.375, 0.3866, 0.375, 0.25, 0.6875, 0.25, 0.6875, 0.25, 0.6875, 0.25, 0.6875, 0.75, 0.6713, 0.75, 0.6785, 0.75, 0.6785, 0.75, 0.6713, 0.25, 0.625, 0.25, 0.5938, 0.25, 0.5938, 0.25, 0.625, 0.7535, 0.5, 0.75, 0.5185, 0.75, 0.5185, 0.7535, 0.5, 0.5393, 0.1551, 0.5287, 0.1405, 0.5359, 0.1391, 0.5458, 0.1527, 0.6132, 0.125, 0.609, 0.1428, 0.6063, 0.1406, 0.6101, 0.125, 0.587, 0.1661, 0.5393, 0.1551, 0.5458, 0.1527, 0.587, 0.1621, 0.5287, 0.1405, 0.5171, 0.125, 0.5253, 0.125, 0.5359, 0.1391, 0.5933, 0.07971, 0.6046, 0.08753, 0.602, 0.09074, 0.5924, 0.0839, 0.6046, 0.08753, 0.6132, 0.125, 0.6101, 0.125, 0.602, 0.09074, 0.609, 0.1428, 0.6052, 0.1586, 0.6028, 0.155, 0.6063, 0.1406, 0.5936, 0.1634, 0.587, 0.1661, 0.587, 0.1621, 0.5927, 0.1595, 0.5171, 0.125, 0.541, 0.09198, 0.5474, 0.09418, 0.5253, 0.125, 0.541, 0.09198, 0.587, 0.07529, 0.587, 0.08004, 0.5474, 0.09418, 0.5936, 0.1634, 0.6052, 0.1586, 0.6113, 0.1727, 0.5957, 0.1753, 0.6175, 0.15, 0.6132, 0.1464, 0.6153, 0.125, 0.6174, 0.125, 0.4477, 0.1562, 0.4882, 0.1484, 0.4935, 0.1713, 0.4477, 0.1875, 0.5981, 0.06583, 0.6171, 0.07066, 0.6108, 0.07894, 0.5956, 0.07252, 0.4477, 0.1875, 0.4935, 0.1713, 0.587, 0.1768, 0.587, 0.1875, 0.4477, 0.0625, 0.587, 0.0625, 0.587, 0.0689, 0.4944, 0.07724, 0.4477, 0.125, 0.4824, 0.125, 0.4882, 0.1484, 0.4477, 0.1562, 0.6046, 0.08753, 0.6108, 0.07894, 0.6153, 0.125, 0.6132, 0.125, 0.541, 0.09198, 0.5171, 0.125, 0.4824, 0.125, 0.4944, 0.07724, 0.6174, 0.1873, 0.6113, 0.1727, 0.6132, 0.1464, 0.6175, 0.15, 0.587, 0.0625, 0.5981, 0.06583, 0.5956, 0.07252, 0.587, 0.0689, 0.587, 0.1661, 0.5936, 0.1634, 0.5957, 0.1753, 0.587, 0.1768, 0.6052, 0.1586, 0.5936, 0.1634, 0.5927, 0.1595, 0.6028, 0.155, 0.587, 0.07529, 0.5933, 0.07971, 0.5924, 0.0839, 0.587, 0.08004, 0.587, 0.375, 0.5979, 0.375, 0.5979, 0.375, 0.587, 0.375, 0.6172, 0.875, 0.5979, 0.875, 0.5979, 0.875, 0.6172, 0.875, 0.587, 0.09672, 0.5897, 0.09859, 0.5897, 0.09859, 0.587, 0.09672, 0.5956, 0.143, 0.5901, 0.1476, 0.5901, 0.1476, 0.5956, 0.143, 0.5956, 0.143, 0.5901, 0.1476, 0.5901, 0.1476, 0.5956, 0.143, 0.587, 0.09672, 0.5897, 0.09859, 0.5897, 0.09859, 0.587, 0.09672, 0.587, 0.0, 0.5971, 0.0, 0.5981, 0.06583, 0.587, 0.0625, 0.587, 0.09672, 0.5897, 0.09859, 0.5897, 0.09859, 0.587, 0.09672, 0.5956, 0.143, 0.5901, 0.1476, 0.5901, 0.1476, 0.5956, 0.143, 0.5956, 0.143, 0.5901, 0.1476, 0.5901, 0.1476, 0.5956, 0.143, 0.587, 0.09672, 0.5897, 0.09859, 0.5897, 0.09859, 0.587, 0.09672, 0.587, 0.1502, 0.5901, 0.1476, 0.5901, 0.1476, 0.587, 0.1502, 0.5946, 0.1019, 0.5897, 0.09859, 0.5897, 0.09859, 0.5946, 0.1019, 0.587, 0.08004, 0.5924, 0.0839, 0.5911, 0.08979, 0.587, 0.08671, 0.6028, 0.155, 0.5927, 0.1595, 0.5915, 0.1541, 0.5995, 0.15, 0.587, 0.08671, 0.5911, 0.08979, 0.5897, 0.09859, 0.587, 0.09672, 0.587, 0.1768, 0.5957, 0.1753, 0.598, 0.187, 0.587, 0.1875, 0.587, 0.125, 0.592, 0.125, 0.591, 0.1363, 0.587, 0.1376, 0.6009, 0.125, 0.592, 0.125, 0.592, 0.125, 0.6009, 0.125, 0.587, 0.09672, 0.5897, 0.09859, 0.5897, 0.09859, 0.587, 0.09672, 0.5956, 0.143, 0.5901, 0.1476, 0.5901, 0.1476, 0.5956, 0.143, 0.587, 0.125, 0.592, 0.125, 0.592, 0.125, 0.587, 0.125, 0.587, 0.09672, 0.5897, 0.09859, 0.5897, 0.09859, 0.587, 0.09672, 0.587, 0.125, 0.592, 0.125, 0.592, 0.125, 0.587, 0.125, 0.5956, 0.143, 0.5901, 0.1476, 0.5901, 0.1476, 0.5956, 0.143, 0.587, 0.09672, 0.5897, 0.09859, 0.592, 0.125, 0.587, 0.125, 0.587, 0.1376, 0.591, 0.1363, 0.5901, 0.1476, 0.587, 0.1502, 0.6009, 0.125, 0.592, 0.125, 0.592, 0.125, 0.6009, 0.125, 0.587, 0.09672, 0.5897, 0.09859, 0.5897, 0.09859, 0.587, 0.09672, 0.587, 0.125, 0.592, 0.125, 0.592, 0.125, 0.587, 0.125, 0.6009, 0.125, 0.592, 0.125, 0.592, 0.125, 0.6009, 0.125, 0.5956, 0.143, 0.5901, 0.1476, 0.5901, 0.1476, 0.5956, 0.143, 0.587, 0.09672, 0.5897, 0.09859, 0.5897, 0.09859, 0.587, 0.09672, 0.5956, 0.143, 0.5901, 0.1476, 0.5901, 0.1476, 0.5956, 0.143, 0.5956, 0.143, 0.5901, 0.1476, 0.5901, 0.1476, 0.5956, 0.143, 0.587, 0.09672, 0.5897, 0.09859, 0.5897, 0.09859, 0.587, 0.09672, 0.587, 0.09672, 0.5897, 0.09859, 0.5897, 0.09859, 0.587, 0.09672, 0.5956, 0.143, 0.5901, 0.1476, 0.5901, 0.1476, 0.5956, 0.143, 0.587, 0.0689, 0.5956, 0.07252, 0.5933, 0.07971, 0.587, 0.07529, 0.5956, 0.143, 0.5901, 0.1476, 0.5901, 0.1476, 0.5956, 0.143, 0.587, 0.1502, 0.5901, 0.1476, 0.5915, 0.1541, 0.587, 0.1564, 0.587, 0.1875, 0.598, 0.187, 0.5971, 0.25, 0.587, 0.25, 0.587, 0.875, 0.5979, 0.875, 0.5971, 1.0, 0.587, 1.0, 0.587, 0.09672, 0.5897, 0.09859, 0.5897, 0.09859, 0.587, 0.09672, 0.587, 0.25, 0.5971, 0.25, 0.5979, 0.375, 0.587, 0.375, 0.587, 0.09672, 0.5897, 0.09859, 0.5897, 0.09859, 0.587, 0.09672, 0.587, 0.1502, 0.587, 0.1376, 0.587, 0.1376, 0.587, 0.1502, 0.587, 0.1502, 0.5901, 0.1476, 0.587, 0.1502, 0.5956, 0.143, 0.5901, 0.1476, 0.5901, 0.1476, 0.5956, 0.143, 0.6009, 0.125, 0.5982, 0.134, 0.5982, 0.134, 0.6009, 0.125, 0.5642, 0.1445, 0.5577, 0.1347, 0.5577, 0.1347, 0.5642, 0.1445, 0.587, 0.1502, 0.587, 0.1502, 0.587, 0.1502, 0.587, 0.1502, 0.5642, 0.1445, 0.5642, 0.1445, 0.5642, 0.1445, 0.5642, 0.1445, 0.587, 0.1502, 0.5746, 0.1471, 0.5753, 0.1473, 0.587, 0.1502, 0.5642, 0.1445, 0.5642, 0.1445, 0.5642, 0.1445, 0.5642, 0.1445, 0.587, 0.1502, 0.587, 0.1502, 0.587, 0.1502, 0.587, 0.1502, 0.5577, 0.1347, 0.5511, 0.125, 0.5511, 0.125, 0.5577, 0.1347, 0.564, 0.1025, 0.587, 0.09672, 0.587, 0.09672, 0.564, 0.1025, 0.5982, 0.134, 0.5956, 0.143, 0.5956, 0.143, 0.5982, 0.134, 0.5901, 0.1476, 0.587, 0.1502, 0.587, 0.1502, 0.5901, 0.1476, 0.5946, 0.1019, 0.6009, 0.125, 0.6009, 0.125, 0.5946, 0.1019, 0.5897, 0.09859, 0.5946, 0.1019, 0.5946, 0.1019, 0.5897, 0.09859, 0.5511, 0.125, 0.564, 0.1025, 0.564, 0.1025, 0.5511, 0.125, 0.5642, 0.1445, 0.5758, 0.1474, 0.587, 0.1502, 0.5743, 0.147, 0.575, 0.1472, 0.587, 0.1502, 0.587, 0.1502, 0.5753, 0.1473, 0.5746, 0.1471, 0.5642, 0.1445, 0.5642, 0.1445, 0.5743, 0.147, 0.5753, 0.1473, 0.5642, 0.1445, 0.5642, 0.1445, 0.5746, 0.1471, 0.5741, 0.147, 0.5642, 0.1445, 0.5642, 0.1445, 0.5754, 0.1473, 0.576, 0.1475, 0.587, 0.1502, 0.587, 0.1502, 0.587, 0.1376, 0.576, 0.1475, 0.5577, 0.1347, 0.5577, 0.1347, 0.576, 0.1475, 0.5642, 0.1445, 0.5748, 0.1471, 0.5758, 0.1474, 0.5642, 0.1445, 0.5642, 0.1445, 0.5741, 0.147, 0.5748, 0.1471, 0.5642, 0.1445, 0.5642, 0.1445, 0.575, 0.1472, 0.5754, 0.1473, 0.587, 0.1502, 0.587, 0.1502, 0.587, 0.1502, 0.587, 0.1502, 0.587, 0.1502, 0.587, 0.1502, 0.5642, 0.1445, 0.5642, 0.1445, 0.5642, 0.1445, 0.5642, 0.1445, 0.5642, 0.1445, 0.5642, 0.1445, 0.5642, 0.1445, 0.5642, 0.1445, 0.5642, 0.1445, 0.576, 0.1475, 0.5754, 0.1473, 0.5642, 0.1445, 0.587, 0.1502, 0.587, 0.1502, 0.587, 0.1502, 0.587, 0.1502, 0.587, 0.1502, 0.5758, 0.1474, 0.5748, 0.1471, 0.587, 0.1502, 0.587, 0.125, 0.587, 0.1376, 0.587, 0.125, 0.5982, 0.134, 0.6009, 0.125, 0.5982, 0.134, 0.5946, 0.1019, 0.6009, 0.125, 0.6009, 0.125])
me_cube_001.use_mirror_x = True
me_cube_001.update()
me_cube = bpy.data.meshes.new('Cube')
me_cube.from_pydata([(-1.0, -0.4622, -1.0), (-1.0, -0.4622, 1.0), (-1.0, 0.9489, -1.0), (-1.0, 0.9489, 1.0), (1.0, -0.4622, -1.0), (1.0, -0.4622, 1.0), (1.0, 0.9489, -1.0), (1.0, 0.9489, 1.0)], [], [(0, 1, 3, 2), (2, 3, 7, 6), (6, 7, 5, 4), (4, 5, 1, 0), (2, 6, 4, 0), (7, 3, 1, 5)])
_uv = me_cube.uv_layers.new(name='UVMap')
_uv.uv.foreach_set('vector', [0.375, 0.0, 0.625, 0.0, 0.625, 0.25, 0.375, 0.25, 0.375, 0.25, 0.625, 0.25, 0.625, 0.5, 0.375, 0.5, 0.375, 0.5, 0.625, 0.5, 0.625, 0.75, 0.375, 0.75, 0.375, 0.75, 0.625, 0.75, 0.625, 1.0, 0.375, 1.0, 0.125, 0.5, 0.375, 0.5, 0.375, 0.75, 0.125, 0.75, 0.625, 0.5, 0.875, 0.5, 0.875, 0.75, 0.625, 0.75])
me_cube.update()

# ---- objects
ob_cube = bpy.data.objects.new('Cube', me_cube_001)
ob_cube_001 = bpy.data.objects.new('Cube.001', me_cube)

# ---- transforms, parenting, visibility, modifiers, constraints
ob_cube.location = (0.0, 0.0, 1.0)
ob_cube.use_mesh_mirror_x = True
_m = ob_cube.modifiers.new('Mirror', 'MIRROR')
_m = ob_cube.modifiers.new('Auto Smooth', 'NODES')
_m.node_group = ng_auto_smooth
_gi = [s.identifier for s in ng_auto_smooth.interface.items_tree if s.item_type == 'SOCKET' and s.in_out == 'INPUT']
_m[_gi[1]] = 1.047  # Angle
ob_cube_001.location = (0.0, -1.618, 2.549)

# ---- collection membership
col_collection.objects.link(ob_cube)
col_collection.objects.link(ob_cube_001)

# ---- scene / render settings (as saved in the file)
scene.frame_start = 1; scene.frame_end = 250; scene.frame_set(1)
scene.render.engine = 'BLENDER_EEVEE_NEXT'
scene.cycles.sampling_pattern = 'TABULATED_SOBOL'
bpy.context.view_layer.update()

# ---- added for rendering (the .blend has no active camera and no usable light): camera, sun
cam_auto = bpy.data.cameras.new('AutoCamera')
cam_auto.lens = 50.0
cam_auto.sensor_width = 36.0
cam_auto.clip_end = 1000.0
ob_auto_camera = bpy.data.objects.new('AutoCamera', cam_auto)
scene.collection.objects.link(ob_auto_camera)
ob_auto_camera.location = (8.98934, -11.3097, 9.224)
ob_auto_camera.rotation_euler = (1.09748, -7.21219e-08, 0.694738)
scene.camera = ob_auto_camera
light_auto_sun = bpy.data.lights.new('AutoSun', 'SUN')
light_auto_sun.energy = 3.0
light_auto_sun.angle = 0.0523599
ob_auto_sun = bpy.data.objects.new('AutoSun', light_auto_sun)
scene.collection.objects.link(ob_auto_sun)
ob_auto_sun.rotation_euler = (0.872665, 0.174533, 0.523599)
bpy.context.view_layer.update()
